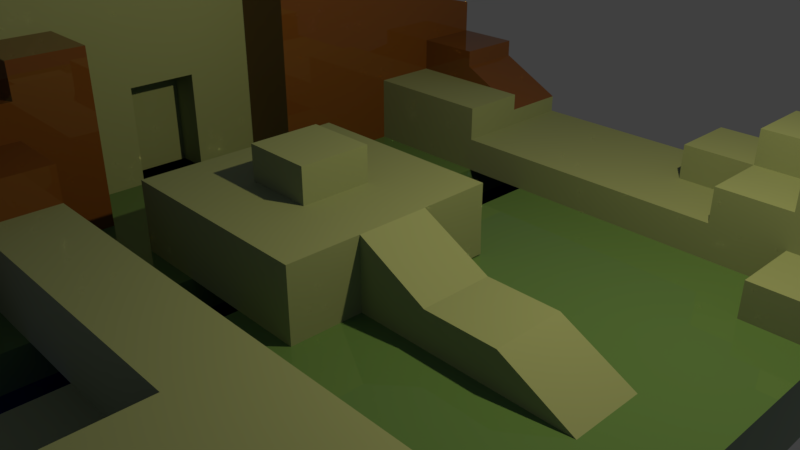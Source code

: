 # Source: execution-site2.blend  (saved by Blender 2.79.0; exported with 4.5.12 LTS)
import bpy
from mathutils import Matrix  # noqa: F401  (used for matrix-valued properties, if any)

bpy.ops.wm.read_factory_settings(use_empty=True)
scene = bpy.context.scene
scene.name = 'Scene'

# ---- collections
col_collection_1 = bpy.data.collections.new('Collection 1'); scene.collection.children.link(col_collection_1)
col_collection_4 = bpy.data.collections.new('Collection 4'); scene.collection.children.link(col_collection_4)

# ---- materials (node trees are filled in below, after node groups)
mat_material_003 = bpy.data.materials.new('Material.003')
mat_material_003.alpha_threshold = 0.0
mat_material_003.roughness = 0.5
mat_material_005 = bpy.data.materials.new('Material.005')
mat_material_005.alpha_threshold = 0.0
mat_material_005.roughness = 0.5
mat_material_002 = bpy.data.materials.new('Material.002')
mat_material_002.alpha_threshold = 0.0
mat_material_002.roughness = 0.5
mat_material_001 = bpy.data.materials.new('Material.001')
mat_material_001.alpha_threshold = 0.0
mat_material_001.roughness = 0.5

# ---- material node trees
mat_material_003.use_nodes = True; mat_material_003.node_tree.nodes.clear()
_N = mat_material_003.node_tree.nodes; _L = mat_material_003.node_tree.links
n0 = _N.new('ShaderNodeOutputMaterial'); n0.name = 'Material Output'; n0.location = (300, 300)
n1 = _N.new('ShaderNodeBsdfDiffuse'); n1.name = 'Diffuse BSDF'; n1.location = (36, 164)
n2 = _N.new('ShaderNodeBsdfPrincipled'); n2.name = 'Principled BSDF'; n2.location = (-205, 348)
n2.width = 150
n2.subsurface_method = 'BURLEY'
n2.inputs[0].default_value = (0.1012, 0.2079, 0.08608, 1.0)
n2.inputs[2].default_value = 0.0
n2.inputs[3].default_value = 1.45
n2.inputs[9].default_value = (1.0, 1.0, 1.0)
_L.new(n2.outputs[0], n0.inputs[0])
n0.is_active_output = True
mat_material_005.use_nodes = True; mat_material_005.node_tree.nodes.clear()
_N = mat_material_005.node_tree.nodes; _L = mat_material_005.node_tree.links
n0 = _N.new('ShaderNodeOutputMaterial'); n0.name = 'Material Output'; n0.location = (300, 300)
n1 = _N.new('ShaderNodeBsdfAnisotropic'); n1.name = 'Glossy BSDF'; n1.location = (10, 300)
n1.distribution = 'GGX'
n1.inputs[0].default_value = (0.05, 0.07247, 0.814, 1.0)
n1.inputs[1].default_value = 0.0
_L.new(n1.outputs[0], n0.inputs[0])
n0.is_active_output = True
mat_material_002.use_nodes = True; mat_material_002.node_tree.nodes.clear()
_N = mat_material_002.node_tree.nodes; _L = mat_material_002.node_tree.links
n0 = _N.new('ShaderNodeOutputMaterial'); n0.name = 'Material Output'; n0.location = (300, 300)
n1 = _N.new('ShaderNodeBsdfDiffuse'); n1.name = 'Diffuse BSDF'; n1.location = (36, 164)
n2 = _N.new('ShaderNodeBsdfPrincipled'); n2.name = 'Principled BSDF'; n2.location = (-205, 348)
n2.width = 150
n2.subsurface_method = 'BURLEY'
n2.inputs[0].default_value = (0.2536, 0.3191, 0.2088, 1.0)
n2.inputs[2].default_value = 0.75
n2.inputs[3].default_value = 1.45
n2.inputs[9].default_value = (1.0, 1.0, 1.0)
_L.new(n2.outputs[0], n0.inputs[0])
n0.is_active_output = True
mat_material_001.use_nodes = True; mat_material_001.node_tree.nodes.clear()
_N = mat_material_001.node_tree.nodes; _L = mat_material_001.node_tree.links
n0 = _N.new('ShaderNodeOutputMaterial'); n0.name = 'Material Output'; n0.location = (300, 300)
n1 = _N.new('ShaderNodeBsdfDiffuse'); n1.name = 'Diffuse BSDF'; n1.location = (36, 164)
n2 = _N.new('ShaderNodeBsdfPrincipled'); n2.name = 'Principled BSDF'; n2.location = (-205, 348)
n2.width = 150
n2.subsurface_method = 'BURLEY'
n2.inputs[0].default_value = (0.1473, 0.05541, 0.01374, 1.0)
n2.inputs[2].default_value = 0.0
n2.inputs[3].default_value = 1.45
n2.inputs[9].default_value = (1.0, 1.0, 1.0)
_L.new(n2.outputs[0], n0.inputs[0])
n0.is_active_output = True

# ---- world
world_world = bpy.data.worlds.new('World'); scene.world = world_world
world_world.color = (0.05088, 0.05088, 0.05088)
world_world.use_sun_shadow = False
world_world.sun_shadow_jitter_overblur = 0.0
world_world.cycles.sampling_method = 'MANUAL'

# ---- cameras
cam_camera = bpy.data.cameras.new('Camera')
cam_camera.clip_end = 100.0
cam_camera.lens = 35.0
cam_camera.sensor_width = 32.0
cam_camera.sensor_height = 18.0
cam_camera.ortho_scale = 7.314
cam_camera.dof.focus_distance = 0.0

# ---- lights
light_lamp = bpy.data.lights.new('Lamp', 'POINT')
light_lamp.color = (1.0, 0.812, 0.3343)
light_lamp.transmission_factor = 0.0
light_lamp.cutoff_distance = 30.0
light_lamp.energy = 852.0
light_lamp.shadow_buffer_clip_start = 1.001
light_lamp.shadow_soft_size = 0.1
light_lamp.shadow_maximum_resolution = 0.006
light_lamp.use_absolute_resolution = True

# ---- meshes
me_cube_001 = bpy.data.meshes.new('Cube.001')
me_cube_001.from_pydata([(-0.5, -0.5, -0.5), (-0.5, -0.5, 0.5), (-0.5, 0.5, -0.5), (-0.5, 0.5, 0.5), (0.5, -0.5, -0.5), (0.5, -0.5, 0.5), (0.5, 0.5, -0.5), (0.5, 0.5, 0.5)], [], [(0, 1, 3, 2), (2, 3, 7, 6), (6, 7, 5, 4), (4, 5, 1, 0), (2, 6, 4, 0), (7, 3, 1, 5)])
me_cube_001.materials.append(mat_material_003)
me_cube_001.use_remesh_preserve_volume = False
me_cube_001.use_remesh_preserve_attributes = False
me_cube_001.use_mirror_vertex_groups = False
me_cube_001.update()
me_cube_002 = bpy.data.meshes.new('Cube.002')
me_cube_002.from_pydata([(-0.5, -0.5, -0.5), (-0.5, -0.5, 0.5), (-0.5, 0.5, -0.5), (-0.5, 0.5, 0.5), (0.5, -0.5, -0.5), (0.5, -0.5, 0.5), (0.5, 0.5, -0.5), (0.5, 0.5, 0.5)], [], [(0, 1, 3, 2), (2, 3, 7, 6), (6, 7, 5, 4), (4, 5, 1, 0), (2, 6, 4, 0), (7, 3, 1, 5)])
me_cube_002.materials.append(mat_material_003)
me_cube_002.use_remesh_preserve_volume = False
me_cube_002.use_remesh_preserve_attributes = False
me_cube_002.use_mirror_vertex_groups = False
me_cube_002.update()
me_cube_003 = bpy.data.meshes.new('Cube.003')
me_cube_003.from_pydata([(-0.5, -0.5, -0.5), (-0.5, -0.5, 0.5), (-0.5, 0.5, -0.5), (-0.5, 0.5, 0.5), (0.5, -0.5, -0.5), (0.5, -0.5, 0.5), (0.5, 0.5, -0.5), (0.5, 0.5, 0.5)], [], [(0, 1, 3, 2), (2, 3, 7, 6), (6, 7, 5, 4), (4, 5, 1, 0), (2, 6, 4, 0), (7, 3, 1, 5)])
me_cube_003.materials.append(mat_material_003)
me_cube_003.use_remesh_preserve_volume = False
me_cube_003.use_remesh_preserve_attributes = False
me_cube_003.use_mirror_vertex_groups = False
me_cube_003.update()
me_cube_004 = bpy.data.meshes.new('Cube.004')
me_cube_004.from_pydata([(-0.5, -0.5, -0.5), (-0.5, -0.5, 0.5), (-0.5, 0.5, -0.5), (-0.5, 0.5, 0.5), (0.5, -0.5, -0.5), (0.5, -0.5, 0.5), (0.5, 0.5, -0.5), (0.5, 0.5, 0.5)], [], [(0, 1, 3, 2), (2, 3, 7, 6), (6, 7, 5, 4), (4, 5, 1, 0), (2, 6, 4, 0), (7, 3, 1, 5)])
me_cube_004.materials.append(mat_material_003)
me_cube_004.use_remesh_preserve_volume = False
me_cube_004.use_remesh_preserve_attributes = False
me_cube_004.use_mirror_vertex_groups = False
me_cube_004.update()
me_cube_005 = bpy.data.meshes.new('Cube.005')
me_cube_005.from_pydata([(-0.5, -0.5, -0.5), (-0.5, -0.5, 0.5), (-0.5, 0.5, -0.5), (-0.5, 0.5, 0.5), (0.5, -0.5, -0.5), (0.5, -0.5, 0.5), (0.5, 0.5, -0.5), (0.5, 0.5, 0.5)], [], [(0, 1, 3, 2), (2, 3, 7, 6), (6, 7, 5, 4), (4, 5, 1, 0), (2, 6, 4, 0), (7, 3, 1, 5)])
me_cube_005.materials.append(mat_material_003)
me_cube_005.use_remesh_preserve_volume = False
me_cube_005.use_remesh_preserve_attributes = False
me_cube_005.use_mirror_vertex_groups = False
me_cube_005.update()
me_cube_006 = bpy.data.meshes.new('Cube.006')
me_cube_006.from_pydata([(-0.5, -0.5, -0.5), (-0.5, -0.5, 0.5), (-0.5, 0.5, -0.5), (-0.5, 0.5, 0.5), (0.5, -0.5, -0.5), (0.5, -0.5, 0.5), (0.5, 0.5, -0.5), (0.5, 0.5, 0.5)], [], [(0, 1, 3, 2), (2, 3, 7, 6), (6, 7, 5, 4), (4, 5, 1, 0), (2, 6, 4, 0), (7, 3, 1, 5)])
me_cube_006.materials.append(mat_material_003)
me_cube_006.use_remesh_preserve_volume = False
me_cube_006.use_remesh_preserve_attributes = False
me_cube_006.use_mirror_vertex_groups = False
me_cube_006.update()
me_cube_008 = bpy.data.meshes.new('Cube.008')
me_cube_008.from_pydata([(-0.5, -0.5, -0.5), (-0.5, -0.5, 0.5), (-0.5, 0.5, -0.5), (-0.5, 0.5, 0.5), (0.5, -0.5, -0.5), (0.5, -0.5, 0.5), (0.5, 0.5, -0.5), (0.5, 0.5, 0.5)], [], [(0, 1, 3, 2), (2, 3, 7, 6), (6, 7, 5, 4), (4, 5, 1, 0), (2, 6, 4, 0), (7, 3, 1, 5)])
me_cube_008.materials.append(mat_material_003)
me_cube_008.use_remesh_preserve_volume = False
me_cube_008.use_remesh_preserve_attributes = False
me_cube_008.use_mirror_vertex_groups = False
me_cube_008.update()
me_cube_009 = bpy.data.meshes.new('Cube.009')
me_cube_009.from_pydata([(-0.5, -0.5, -0.5), (-0.5, -0.5, 0.5), (-0.5, 0.5, -0.5), (-0.5, 0.5, 0.5), (0.5, -0.5, -0.5), (0.5, -0.5, 0.5), (0.5, 0.5, -0.5), (0.5, 0.5, 0.5)], [], [(0, 1, 3, 2), (2, 3, 7, 6), (6, 7, 5, 4), (4, 5, 1, 0), (2, 6, 4, 0), (7, 3, 1, 5)])
me_cube_009.materials.append(mat_material_003)
me_cube_009.use_remesh_preserve_volume = False
me_cube_009.use_remesh_preserve_attributes = False
me_cube_009.use_mirror_vertex_groups = False
me_cube_009.update()
me_cube_010 = bpy.data.meshes.new('Cube.010')
me_cube_010.from_pydata([(-0.5, -0.5, -0.5), (-0.5, -0.5, 0.5), (-0.5, 0.5, -0.5), (-0.5, 0.5, 0.5), (0.5, -0.5, -0.5), (0.5, -0.5, 0.5), (0.5, 0.5, -0.5), (0.5, 0.5, 0.5)], [], [(0, 1, 3, 2), (2, 3, 7, 6), (6, 7, 5, 4), (4, 5, 1, 0), (2, 6, 4, 0), (7, 3, 1, 5)])
me_cube_010.materials.append(mat_material_003)
me_cube_010.use_remesh_preserve_volume = False
me_cube_010.use_remesh_preserve_attributes = False
me_cube_010.use_mirror_vertex_groups = False
me_cube_010.update()
me_cube_011 = bpy.data.meshes.new('Cube.011')
me_cube_011.from_pydata([(-0.5, -0.5, -0.5), (-0.5, -0.5, 0.5), (-0.5, 0.5, -0.5), (-0.5, 0.5, 0.5), (0.5, -0.5, -0.5), (0.5, -0.5, 0.5), (0.5, 0.5, -0.5), (0.5, 0.5, 0.5)], [], [(0, 1, 3, 2), (2, 3, 7, 6), (6, 7, 5, 4), (4, 5, 1, 0), (2, 6, 4, 0), (7, 3, 1, 5)])
me_cube_011.materials.append(mat_material_003)
me_cube_011.use_remesh_preserve_volume = False
me_cube_011.use_remesh_preserve_attributes = False
me_cube_011.use_mirror_vertex_groups = False
me_cube_011.update()
me_cube_021 = bpy.data.meshes.new('Cube.021')
me_cube_021.from_pydata([(-0.5, -0.5, -0.5), (-0.5, -0.5, 0.5), (-0.5, 0.5, -0.5), (-0.5, 0.5, 0.5), (0.5, -0.5, -0.5), (0.5, -0.5, 0.5), (0.5, 0.5, -0.5), (0.5, 0.5, 0.5)], [], [(0, 1, 3, 2), (2, 3, 7, 6), (6, 7, 5, 4), (4, 5, 1, 0), (2, 6, 4, 0), (7, 3, 1, 5)])
me_cube_021.materials.append(mat_material_003)
me_cube_021.use_remesh_preserve_volume = False
me_cube_021.use_remesh_preserve_attributes = False
me_cube_021.use_mirror_vertex_groups = False
me_cube_021.update()
me_cube_020 = bpy.data.meshes.new('Cube.020')
me_cube_020.from_pydata([(-0.5, -0.5, -0.5), (-0.5, -0.5, 0.5), (-0.5, 0.5, -0.5), (-0.5, 0.5, 0.5), (0.5, -0.5, -0.5), (0.5, -0.5, 0.5), (0.5, 0.5, -0.5), (0.5, 0.5, 0.5)], [], [(0, 1, 3, 2), (2, 3, 7, 6), (6, 7, 5, 4), (4, 5, 1, 0), (2, 6, 4, 0), (7, 3, 1, 5)])
me_cube_020.materials.append(mat_material_003)
me_cube_020.use_remesh_preserve_volume = False
me_cube_020.use_remesh_preserve_attributes = False
me_cube_020.use_mirror_vertex_groups = False
me_cube_020.update()
me_cube_019 = bpy.data.meshes.new('Cube.019')
me_cube_019.from_pydata([(-0.5, -0.5, -0.5), (-0.5, -0.5, 0.5), (-0.5, 0.5, -0.5), (-0.5, 0.5, 0.5), (0.5, -0.5, -0.5), (0.5, -0.5, 0.5), (0.5, 0.5, -0.5), (0.5, 0.5, 0.5)], [], [(0, 1, 3, 2), (2, 3, 7, 6), (6, 7, 5, 4), (4, 5, 1, 0), (2, 6, 4, 0), (7, 3, 1, 5)])
me_cube_019.materials.append(mat_material_003)
me_cube_019.use_remesh_preserve_volume = False
me_cube_019.use_remesh_preserve_attributes = False
me_cube_019.use_mirror_vertex_groups = False
me_cube_019.update()
me_cube_018 = bpy.data.meshes.new('Cube.018')
me_cube_018.from_pydata([(-0.5, -0.5, -0.5), (-0.5, -0.5, 0.5), (-0.5, 0.5, -0.5), (-0.5, 0.5, 0.5), (0.5, -0.5, -0.5), (0.5, -0.5, 0.5), (0.5, 0.5, -0.5), (0.5, 0.5, 0.5)], [], [(0, 1, 3, 2), (2, 3, 7, 6), (6, 7, 5, 4), (4, 5, 1, 0), (2, 6, 4, 0), (7, 3, 1, 5)])
me_cube_018.materials.append(mat_material_003)
me_cube_018.use_remesh_preserve_volume = False
me_cube_018.use_remesh_preserve_attributes = False
me_cube_018.use_mirror_vertex_groups = False
me_cube_018.update()
me_cube_017 = bpy.data.meshes.new('Cube.017')
me_cube_017.from_pydata([(-0.5, -0.5, -0.5), (-0.5, -0.5, 0.5), (-0.5, 0.5, -0.5), (-0.5, 0.5, 0.5), (0.5, -0.5, -0.5), (0.5, -0.5, 0.5), (0.5, 0.5, -0.5), (0.5, 0.5, 0.5)], [], [(0, 1, 3, 2), (2, 3, 7, 6), (6, 7, 5, 4), (4, 5, 1, 0), (2, 6, 4, 0), (7, 3, 1, 5)])
me_cube_017.materials.append(mat_material_003)
me_cube_017.use_remesh_preserve_volume = False
me_cube_017.use_remesh_preserve_attributes = False
me_cube_017.use_mirror_vertex_groups = False
me_cube_017.update()
me_cube_016 = bpy.data.meshes.new('Cube.016')
me_cube_016.from_pydata([(-0.5, -0.5, -0.5), (-0.5, -0.5, 0.5), (-0.5, 0.5, -0.5), (-0.5, 0.5, 0.5), (0.5, -0.5, -0.5), (0.5, -0.5, 0.5), (0.5, 0.5, -0.5), (0.5, 0.5, 0.5)], [], [(0, 1, 3, 2), (2, 3, 7, 6), (6, 7, 5, 4), (4, 5, 1, 0), (2, 6, 4, 0), (7, 3, 1, 5)])
me_cube_016.materials.append(mat_material_003)
me_cube_016.use_remesh_preserve_volume = False
me_cube_016.use_remesh_preserve_attributes = False
me_cube_016.use_mirror_vertex_groups = False
me_cube_016.update()
me_cube_015 = bpy.data.meshes.new('Cube.015')
me_cube_015.from_pydata([(-0.5, -0.5, -0.5), (-0.5, -0.5, 0.5), (-0.5, 0.5, -0.5), (-0.5, 0.5, 0.5), (0.5, -0.5, -0.5), (0.5, -0.5, 0.5), (0.5, 0.5, -0.5), (0.5, 0.5, 0.5)], [], [(0, 1, 3, 2), (2, 3, 7, 6), (6, 7, 5, 4), (4, 5, 1, 0), (2, 6, 4, 0), (7, 3, 1, 5)])
me_cube_015.materials.append(mat_material_003)
me_cube_015.use_remesh_preserve_volume = False
me_cube_015.use_remesh_preserve_attributes = False
me_cube_015.use_mirror_vertex_groups = False
me_cube_015.update()
me_cube_014 = bpy.data.meshes.new('Cube.014')
me_cube_014.from_pydata([(-0.5, -0.5, -0.5), (-0.5, -0.5, 0.5), (-0.5, 0.5, -0.5), (-0.5, 0.5, 0.5), (0.5, -0.5, -0.5), (0.5, -0.5, 0.5), (0.5, 0.5, -0.5), (0.5, 0.5, 0.5)], [], [(0, 1, 3, 2), (2, 3, 7, 6), (6, 7, 5, 4), (4, 5, 1, 0), (2, 6, 4, 0), (7, 3, 1, 5)])
me_cube_014.materials.append(mat_material_003)
me_cube_014.use_remesh_preserve_volume = False
me_cube_014.use_remesh_preserve_attributes = False
me_cube_014.use_mirror_vertex_groups = False
me_cube_014.update()
me_cube_013 = bpy.data.meshes.new('Cube.013')
me_cube_013.from_pydata([(-0.5, -0.5, -0.5), (-0.5, -0.5, 0.5), (-0.5, 0.5, -0.5), (-0.5, 0.5, 0.5), (0.5, -0.5, -0.5), (0.5, -0.5, 0.5), (0.5, 0.5, -0.5), (0.5, 0.5, 0.5)], [], [(0, 1, 3, 2), (2, 3, 7, 6), (6, 7, 5, 4), (4, 5, 1, 0), (2, 6, 4, 0), (7, 3, 1, 5)])
me_cube_013.materials.append(mat_material_003)
me_cube_013.use_remesh_preserve_volume = False
me_cube_013.use_remesh_preserve_attributes = False
me_cube_013.use_mirror_vertex_groups = False
me_cube_013.update()
me_cube_012 = bpy.data.meshes.new('Cube.012')
me_cube_012.from_pydata([(-0.5, -0.5, -0.5), (-0.5, -0.5, 0.5), (-0.5, 0.5, -0.5), (-0.5, 0.5, 0.5), (0.5, -0.5, -0.5), (0.5, -0.5, 0.5), (0.5, 0.5, -0.5), (0.5, 0.5, 0.5), (-1.5, 0.5, -0.5), (-1.5, -0.5, -0.5), (-0.5, -0.5, 0.0), (-0.5, 0.5, 0.0), (-1.5, -0.5, 0.0), (-1.5, 0.5, 0.0), (-0.5, 9.5, -0.5), (-0.5, 9.5, 0.0), (-1.5, 9.5, -0.5), (-1.5, 9.5, 0.0), (-0.5, 1.5, 0.0), (-0.5, 2.5, 0.0), (-0.5, 3.5, 0.0), (-0.5, 4.5, 0.0), (-0.5, 5.5, 0.0), (-0.5, 6.5, 0.0), (-0.5, 7.5, 0.0), (-0.5, 8.5, 0.0), (-1.5, 8.5, 0.0), (-1.5, 7.5, 0.0), (-1.5, 6.5, 0.0), (-1.5, 5.5, 0.0), (-1.5, 4.5, 0.0), (-1.5, 3.5, 0.0), (-1.5, 2.5, 0.0), (-1.5, 1.5, 0.0), (-1.5, 1.5, -0.5), (-1.5, 2.5, -0.5), (-1.5, 3.5, -0.5), (-1.5, 4.5, -0.5), (-1.5, 5.5, -0.5), (-1.5, 6.5, -0.5), (-1.5, 7.5, -0.5), (-1.5, 8.5, -0.5), (-0.5, 8.5, -0.5), (-0.5, 7.5, -0.5), (-0.5, 6.5, -0.5), (-0.5, 5.5, -0.5), (-0.5, 4.5, -0.5), (-0.5, 3.5, -0.5), (-0.5, 2.5, -0.5), (-0.5, 1.5, -0.5)], [], [(1, 3, 11, 10), (2, 3, 7, 6), (6, 7, 5, 4), (4, 5, 1, 0), (2, 6, 4, 0), (7, 3, 1, 5), (2, 0, 9, 8), (10, 11, 13, 12), (26, 25, 15, 17), (0, 10, 12, 9), (15, 14, 16, 17), (42, 41, 16, 14), (25, 42, 14, 15), (41, 26, 17, 16), (8, 13, 33, 34), (34, 33, 32, 35), (35, 32, 31, 36), (36, 31, 30, 37), (37, 30, 29, 38), (38, 29, 28, 39), (39, 28, 27, 40), (40, 27, 26, 41), (11, 2, 49, 18), (18, 49, 48, 19), (19, 48, 47, 20), (20, 47, 46, 21), (21, 46, 45, 22), (22, 45, 44, 23), (23, 44, 43, 24), (24, 43, 42, 25), (2, 8, 34, 49), (49, 34, 35, 48), (48, 35, 36, 47), (47, 36, 37, 46), (46, 37, 38, 45), (45, 38, 39, 44), (44, 39, 40, 43), (43, 40, 41, 42), (13, 11, 18, 33), (33, 18, 19, 32), (32, 19, 20, 31), (31, 20, 21, 30), (30, 21, 22, 29), (29, 22, 23, 28), (28, 23, 24, 27), (27, 24, 25, 26)])
me_cube_012.polygons.foreach_set('material_index', [0, 1, 1, 1, 1, 1, 0, 0, 0, 0, 0, 0, 0, 0, 0, 0, 0, 0, 0, 0, 0, 0, 0, 0, 0, 0, 0, 0, 0, 0, 0, 0, 0, 0, 0, 0, 0, 0, 0, 0, 0, 0, 0, 0, 0, 0])
me_cube_012.materials.append(mat_material_005)
me_cube_012.materials.append(mat_material_002)
me_cube_012.use_remesh_preserve_volume = False
me_cube_012.use_remesh_preserve_attributes = False
me_cube_012.use_mirror_vertex_groups = False
me_cube_012.update()
me_cube_031 = bpy.data.meshes.new('Cube.031')
me_cube_031.from_pydata([(-0.5, -0.5, -0.5), (-0.5, -0.5, 0.5), (-0.5, 0.5, -0.5), (-0.5, 0.5, 0.5), (0.5, -0.5, -0.5), (0.5, -0.5, 0.5), (0.5, 0.5, -0.5), (0.5, 0.5, 0.5)], [], [(0, 1, 3, 2), (2, 3, 7, 6), (6, 7, 5, 4), (4, 5, 1, 0), (2, 6, 4, 0), (7, 3, 1, 5)])
me_cube_031.materials.append(mat_material_003)
me_cube_031.use_remesh_preserve_volume = False
me_cube_031.use_remesh_preserve_attributes = False
me_cube_031.use_mirror_vertex_groups = False
me_cube_031.update()
me_cube_030 = bpy.data.meshes.new('Cube.030')
me_cube_030.from_pydata([(-0.5, -0.5, -0.5), (-0.5, -0.5, 0.5), (-0.5, 0.5, -0.5), (-0.5, 0.5, 0.5), (0.5, -0.5, -0.5), (0.5, -0.5, 0.5), (0.5, 0.5, -0.5), (0.5, 0.5, 0.5)], [], [(0, 1, 3, 2), (2, 3, 7, 6), (6, 7, 5, 4), (4, 5, 1, 0), (2, 6, 4, 0), (7, 3, 1, 5)])
me_cube_030.materials.append(mat_material_003)
me_cube_030.use_remesh_preserve_volume = False
me_cube_030.use_remesh_preserve_attributes = False
me_cube_030.use_mirror_vertex_groups = False
me_cube_030.update()
me_cube_029 = bpy.data.meshes.new('Cube.029')
me_cube_029.from_pydata([(-0.5, -0.5, -0.5), (-0.5, -0.5, 0.5), (-0.5, 0.5, -0.5), (-0.5, 0.5, 0.5), (0.5, -0.5, -0.5), (0.5, -0.5, 0.5), (0.5, 0.5, -0.5), (0.5, 0.5, 0.5)], [], [(0, 1, 3, 2), (2, 3, 7, 6), (6, 7, 5, 4), (4, 5, 1, 0), (2, 6, 4, 0), (7, 3, 1, 5)])
me_cube_029.materials.append(mat_material_003)
me_cube_029.use_remesh_preserve_volume = False
me_cube_029.use_remesh_preserve_attributes = False
me_cube_029.use_mirror_vertex_groups = False
me_cube_029.update()
me_cube_028 = bpy.data.meshes.new('Cube.028')
me_cube_028.from_pydata([(-0.5, -0.5, -0.5), (-0.5, -0.5, 0.5), (-0.5, 0.5, -0.5), (-0.5, 0.5, 0.5), (0.5, -0.5, -0.5), (0.5, -0.5, 0.5), (0.5, 0.5, -0.5), (0.5, 0.5, 0.5)], [], [(0, 1, 3, 2), (2, 3, 7, 6), (6, 7, 5, 4), (4, 5, 1, 0), (2, 6, 4, 0), (7, 3, 1, 5)])
me_cube_028.materials.append(mat_material_003)
me_cube_028.use_remesh_preserve_volume = False
me_cube_028.use_remesh_preserve_attributes = False
me_cube_028.use_mirror_vertex_groups = False
me_cube_028.update()
me_cube_027 = bpy.data.meshes.new('Cube.027')
me_cube_027.from_pydata([(-0.5, -0.5, -0.5), (-0.5, -0.5, 0.5), (-0.5, 0.5, -0.5), (-0.5, 0.5, 0.5), (0.5, -0.5, -0.5), (0.5, -0.5, 0.5), (0.5, 0.5, -0.5), (0.5, 0.5, 0.5)], [], [(0, 1, 3, 2), (2, 3, 7, 6), (6, 7, 5, 4), (4, 5, 1, 0), (2, 6, 4, 0), (7, 3, 1, 5)])
me_cube_027.materials.append(mat_material_003)
me_cube_027.use_remesh_preserve_volume = False
me_cube_027.use_remesh_preserve_attributes = False
me_cube_027.use_mirror_vertex_groups = False
me_cube_027.update()
me_cube_026 = bpy.data.meshes.new('Cube.026')
me_cube_026.from_pydata([(-0.5, -0.5, -0.5), (-0.5, -0.5, 0.5), (-0.5, 0.5, -0.5), (-0.5, 0.5, 0.5), (0.5, -0.5, -0.5), (0.5, -0.5, 0.5), (0.5, 0.5, -0.5), (0.5, 0.5, 0.5)], [], [(0, 1, 3, 2), (2, 3, 7, 6), (6, 7, 5, 4), (4, 5, 1, 0), (2, 6, 4, 0), (7, 3, 1, 5)])
me_cube_026.materials.append(mat_material_003)
me_cube_026.use_remesh_preserve_volume = False
me_cube_026.use_remesh_preserve_attributes = False
me_cube_026.use_mirror_vertex_groups = False
me_cube_026.update()
me_cube_025 = bpy.data.meshes.new('Cube.025')
me_cube_025.from_pydata([(-0.5, -0.5, -0.5), (-0.5, -0.5, 0.5), (-0.5, 0.5, -0.5), (-0.5, 0.5, 0.5), (0.5, -0.5, -0.5), (0.5, -0.5, 0.5), (0.5, 0.5, -0.5), (0.5, 0.5, 0.5)], [], [(0, 1, 3, 2), (2, 3, 7, 6), (6, 7, 5, 4), (4, 5, 1, 0), (2, 6, 4, 0), (7, 3, 1, 5)])
me_cube_025.materials.append(mat_material_003)
me_cube_025.use_remesh_preserve_volume = False
me_cube_025.use_remesh_preserve_attributes = False
me_cube_025.use_mirror_vertex_groups = False
me_cube_025.update()
me_cube_024 = bpy.data.meshes.new('Cube.024')
me_cube_024.from_pydata([(-0.5, -0.5, -0.5), (-0.5, -0.5, 0.5), (-0.5, 0.5, -0.5), (-0.5, 0.5, 0.5), (0.5, -0.5, -0.5), (0.5, -0.5, 0.5), (0.5, 0.5, -0.5), (0.5, 0.5, 0.5)], [], [(0, 1, 3, 2), (2, 3, 7, 6), (6, 7, 5, 4), (4, 5, 1, 0), (2, 6, 4, 0), (7, 3, 1, 5)])
me_cube_024.materials.append(mat_material_003)
me_cube_024.use_remesh_preserve_volume = False
me_cube_024.use_remesh_preserve_attributes = False
me_cube_024.use_mirror_vertex_groups = False
me_cube_024.update()
me_cube_023 = bpy.data.meshes.new('Cube.023')
me_cube_023.from_pydata([(-0.5, -0.5, -0.5), (-0.5, -0.5, 0.5), (-0.5, 0.5, -0.5), (-0.5, 0.5, 0.5), (0.5, -0.5, -0.5), (0.5, -0.5, 0.5), (0.5, 0.5, -0.5), (0.5, 0.5, 0.5)], [], [(0, 1, 3, 2), (2, 3, 7, 6), (6, 7, 5, 4), (4, 5, 1, 0), (2, 6, 4, 0), (7, 3, 1, 5)])
me_cube_023.materials.append(mat_material_003)
me_cube_023.use_remesh_preserve_volume = False
me_cube_023.use_remesh_preserve_attributes = False
me_cube_023.use_mirror_vertex_groups = False
me_cube_023.update()
me_cube_022 = bpy.data.meshes.new('Cube.022')
me_cube_022.from_pydata([(-0.5, -0.5, -0.5), (-0.5, -0.5, 0.5), (-0.5, 0.5, -0.5), (-0.5, 0.5, 0.5), (0.5, -0.5, -0.5), (0.5, -0.5, 0.5), (0.5, 0.5, -0.5), (0.5, 0.5, 0.5)], [], [(0, 1, 3, 2), (2, 3, 7, 6), (6, 7, 5, 4), (4, 5, 1, 0), (2, 6, 4, 0), (7, 3, 1, 5)])
me_cube_022.materials.append(mat_material_003)
me_cube_022.use_remesh_preserve_volume = False
me_cube_022.use_remesh_preserve_attributes = False
me_cube_022.use_mirror_vertex_groups = False
me_cube_022.update()
me_cube_041 = bpy.data.meshes.new('Cube.041')
me_cube_041.from_pydata([(-0.5, -0.5, -0.5), (-0.5, -0.5, 0.5), (-0.5, 0.5, -0.5), (-0.5, 0.5, 0.5), (0.5, -0.5, -0.5), (0.5, -0.5, 0.5), (0.5, 0.5, -0.5), (0.5, 0.5, 0.5)], [], [(0, 1, 3, 2), (2, 3, 7, 6), (6, 7, 5, 4), (4, 5, 1, 0), (2, 6, 4, 0), (7, 3, 1, 5)])
me_cube_041.materials.append(mat_material_003)
me_cube_041.use_remesh_preserve_volume = False
me_cube_041.use_remesh_preserve_attributes = False
me_cube_041.use_mirror_vertex_groups = False
me_cube_041.update()
me_cube_040 = bpy.data.meshes.new('Cube.040')
me_cube_040.from_pydata([(-0.5, -0.5, -0.5), (-0.5, -0.5, 0.5), (-0.5, 0.5, -0.5), (-0.5, 0.5, 0.5), (0.5, -0.5, -0.5), (0.5, -0.5, 0.5), (0.5, 0.5, -0.5), (0.5, 0.5, 0.5)], [], [(0, 1, 3, 2), (2, 3, 7, 6), (6, 7, 5, 4), (4, 5, 1, 0), (2, 6, 4, 0), (7, 3, 1, 5)])
me_cube_040.materials.append(mat_material_003)
me_cube_040.use_remesh_preserve_volume = False
me_cube_040.use_remesh_preserve_attributes = False
me_cube_040.use_mirror_vertex_groups = False
me_cube_040.update()
me_cube_039 = bpy.data.meshes.new('Cube.039')
me_cube_039.from_pydata([(-0.5, -0.5, -0.5), (-0.5, -0.5, 0.5), (-0.5, 0.5, -0.5), (-0.5, 0.5, 0.5), (0.5, -0.5, -0.5), (0.5, -0.5, 0.5), (0.5, 0.5, -0.5), (0.5, 0.5, 0.5)], [], [(0, 1, 3, 2), (2, 3, 7, 6), (6, 7, 5, 4), (4, 5, 1, 0), (2, 6, 4, 0), (7, 3, 1, 5)])
me_cube_039.materials.append(mat_material_003)
me_cube_039.use_remesh_preserve_volume = False
me_cube_039.use_remesh_preserve_attributes = False
me_cube_039.use_mirror_vertex_groups = False
me_cube_039.update()
me_cube_038 = bpy.data.meshes.new('Cube.038')
me_cube_038.from_pydata([(-0.5, -0.5, -0.5), (-0.5, -0.5, 0.5), (-0.5, 0.5, -0.5), (-0.5, 0.5, 0.5), (0.5, -0.5, -0.5), (0.5, -0.5, 0.5), (0.5, 0.5, -0.5), (0.5, 0.5, 0.5)], [], [(0, 1, 3, 2), (2, 3, 7, 6), (6, 7, 5, 4), (4, 5, 1, 0), (2, 6, 4, 0), (7, 3, 1, 5)])
me_cube_038.materials.append(mat_material_003)
me_cube_038.use_remesh_preserve_volume = False
me_cube_038.use_remesh_preserve_attributes = False
me_cube_038.use_mirror_vertex_groups = False
me_cube_038.update()
me_cube_037 = bpy.data.meshes.new('Cube.037')
me_cube_037.from_pydata([(-0.5, -0.5, -0.5), (-0.5, -0.5, 0.5), (-0.5, 0.5, -0.5), (-0.5, 0.5, 0.5), (0.5, -0.5, -0.5), (0.5, -0.5, 0.5), (0.5, 0.5, -0.5), (0.5, 0.5, 0.5)], [], [(0, 1, 3, 2), (2, 3, 7, 6), (6, 7, 5, 4), (4, 5, 1, 0), (2, 6, 4, 0), (7, 3, 1, 5)])
me_cube_037.materials.append(mat_material_003)
me_cube_037.use_remesh_preserve_volume = False
me_cube_037.use_remesh_preserve_attributes = False
me_cube_037.use_mirror_vertex_groups = False
me_cube_037.update()
me_cube_036 = bpy.data.meshes.new('Cube.036')
me_cube_036.from_pydata([(-0.5, -0.5, -0.5), (-0.5, -0.5, 0.5), (-0.5, 0.5, -0.5), (-0.5, 0.5, 0.5), (0.5, -0.5, -0.5), (0.5, -0.5, 0.5), (0.5, 0.5, -0.5), (0.5, 0.5, 0.5)], [], [(0, 1, 3, 2), (2, 3, 7, 6), (6, 7, 5, 4), (4, 5, 1, 0), (2, 6, 4, 0), (7, 3, 1, 5)])
me_cube_036.materials.append(mat_material_003)
me_cube_036.use_remesh_preserve_volume = False
me_cube_036.use_remesh_preserve_attributes = False
me_cube_036.use_mirror_vertex_groups = False
me_cube_036.update()
me_cube_035 = bpy.data.meshes.new('Cube.035')
me_cube_035.from_pydata([(-0.5, -0.5, -0.5), (-0.5, -0.5, 0.5), (-0.5, 0.5, -0.5), (-0.5, 0.5, 0.5), (0.5, -0.5, -0.5), (0.5, -0.5, 0.5), (0.5, 0.5, -0.5), (0.5, 0.5, 0.5)], [], [(0, 1, 3, 2), (2, 3, 7, 6), (6, 7, 5, 4), (4, 5, 1, 0), (2, 6, 4, 0), (7, 3, 1, 5)])
me_cube_035.materials.append(mat_material_003)
me_cube_035.use_remesh_preserve_volume = False
me_cube_035.use_remesh_preserve_attributes = False
me_cube_035.use_mirror_vertex_groups = False
me_cube_035.update()
me_cube_034 = bpy.data.meshes.new('Cube.034')
me_cube_034.from_pydata([(-0.5, -0.5, -0.5), (-0.5, -0.5, 0.5), (-0.5, 0.5, -0.5), (-0.5, 0.5, 0.5), (0.5, -0.5, -0.5), (0.5, -0.5, 0.5), (0.5, 0.5, -0.5), (0.5, 0.5, 0.5)], [], [(0, 1, 3, 2), (2, 3, 7, 6), (6, 7, 5, 4), (4, 5, 1, 0), (2, 6, 4, 0), (7, 3, 1, 5)])
me_cube_034.materials.append(mat_material_003)
me_cube_034.use_remesh_preserve_volume = False
me_cube_034.use_remesh_preserve_attributes = False
me_cube_034.use_mirror_vertex_groups = False
me_cube_034.update()
me_cube_033 = bpy.data.meshes.new('Cube.033')
me_cube_033.from_pydata([(-0.5, -0.5, -0.5), (-0.5, -0.5, 0.5), (-0.5, 0.5, -0.5), (-0.5, 0.5, 0.5), (0.5, -0.5, -0.5), (0.5, -0.5, 0.5), (0.5, 0.5, -0.5), (0.5, 0.5, 0.5)], [], [(0, 1, 3, 2), (2, 3, 7, 6), (6, 7, 5, 4), (4, 5, 1, 0), (2, 6, 4, 0), (7, 3, 1, 5)])
me_cube_033.materials.append(mat_material_003)
me_cube_033.use_remesh_preserve_volume = False
me_cube_033.use_remesh_preserve_attributes = False
me_cube_033.use_mirror_vertex_groups = False
me_cube_033.update()
me_cube_032 = bpy.data.meshes.new('Cube.032')
me_cube_032.from_pydata([(-0.5, -0.5, -0.5), (-0.5, -0.5, 0.5), (-0.5, 0.5, -0.5), (-0.5, 0.5, 0.5), (0.5, -0.5, -0.5), (0.5, -0.5, 0.5), (0.5, 0.5, -0.5), (0.5, 0.5, 0.5)], [], [(0, 1, 3, 2), (2, 3, 7, 6), (6, 7, 5, 4), (4, 5, 1, 0), (2, 6, 4, 0), (7, 3, 1, 5)])
me_cube_032.materials.append(mat_material_003)
me_cube_032.use_remesh_preserve_volume = False
me_cube_032.use_remesh_preserve_attributes = False
me_cube_032.use_mirror_vertex_groups = False
me_cube_032.update()
me_cube_051 = bpy.data.meshes.new('Cube.051')
me_cube_051.from_pydata([(-0.5, -0.5, -0.5), (-0.5, -0.5, 0.5), (-0.5, 0.5, -0.5), (-0.5, 0.5, 0.5), (0.5, -0.5, -0.5), (0.5, -0.5, 0.5), (0.5, 0.5, -0.5), (0.5, 0.5, 0.5), (-0.5, -0.5, 1.0), (-0.5, 0.5, 1.0), (-1.5, -0.5, 0.5), (-1.497, 0.5135, 0.5067), (-1.5, -0.5, 1.0), (-1.5, 0.5, 1.0), (-2.5, -0.5, 0.5), (-2.497, 0.5135, 0.5067), (-2.5, -0.5, 1.0), (-2.5, 0.5, 1.0), (-2.5, -0.5, 1.5), (-2.5, 0.5, 1.5), (-3.5, -0.4993, 0.4986), (-3.497, 0.5142, 0.5053), (-3.5, -0.4993, 1.499), (-3.5, 0.5007, 1.499), (-2.496, 1.5, 1.014), (-2.493, 1.513, 0.5203), (-2.496, 1.5, 1.514), (-3.496, 1.501, 1.512), (-3.493, 1.514, 0.5189), (-2.501, -1.5, 0.5), (-2.501, -1.5, 1.0), (-2.501, -1.5, 1.5), (-3.501, -1.499, 0.4986), (-3.501, -1.499, 1.499), (-4.5, -0.4972, 0.4972), (-4.497, 0.5163, 0.504), (-4.5, -0.4972, 1.497), (-4.5, 0.5028, 1.497), (-4.496, 1.503, 1.511), (-4.493, 1.516, 0.5176), (-4.501, -1.497, 0.4972), (-4.501, -1.497, 1.497), (-5.5, -0.4952, 0.4959), (-5.497, 0.5183, 0.5026), (-5.5, -0.4952, 1.496), (-5.5, 0.5048, 1.496), (-5.496, 1.505, 1.509), (-5.493, 1.518, 0.5162), (-5.501, -1.495, 0.4959), (-5.501, -1.495, 1.496), (-3.501, -0.4993, 1.999), (-3.501, 0.5007, 1.999), (-4.501, -0.4972, 1.997), (-4.501, 0.5028, 1.997)], [], [(0, 1, 3, 2), (2, 3, 7, 6), (6, 7, 5, 4), (4, 5, 1, 0), (2, 6, 4, 0), (3, 1, 10, 11), (7, 9, 8, 5), (1, 5, 8), (7, 3, 9), (10, 12, 16, 14), (1, 8, 12, 10), (9, 3, 11, 13), (8, 9, 13, 12), (17, 15, 25, 24), (11, 10, 14, 15), (13, 11, 15, 17), (32, 33, 41, 40), (12, 13, 19, 18), (16, 12, 18), (13, 17, 19), (15, 14, 20, 21), (18, 19, 23, 22), (21, 20, 34, 35), (24, 25, 28, 27, 26), (33, 22, 36, 41), (19, 17, 24, 26), (15, 21, 28, 25), (23, 19, 26, 27), (30, 31, 33, 32, 29), (18, 22, 33, 31), (16, 18, 31, 30), (20, 14, 29, 32), (14, 16, 30, 29), (37, 38, 46, 45), (40, 41, 49, 48), (41, 36, 44, 49), (28, 21, 35, 39), (20, 32, 40, 34), (23, 37, 53, 51), (27, 28, 39, 38), (23, 27, 38, 37), (42, 44, 45, 43), (44, 42, 48, 49), (43, 45, 46, 47), (36, 37, 45, 44), (34, 40, 48, 42), (39, 35, 43, 47), (38, 39, 47, 46), (35, 34, 42, 43), (50, 51, 53, 52), (37, 36, 52, 53), (36, 22, 50, 52), (22, 23, 51, 50)])
me_cube_051.materials.append(mat_material_002)
me_cube_051.use_remesh_preserve_volume = False
me_cube_051.use_remesh_preserve_attributes = False
me_cube_051.use_mirror_vertex_groups = False
me_cube_051.update()
me_cube_050 = bpy.data.meshes.new('Cube.050')
me_cube_050.from_pydata([(-0.5, -0.5, -0.5), (-0.5, -0.5, 0.5), (-0.5, 0.5, -0.5), (-0.5, 0.5, 0.5), (0.5, -0.5, -0.5), (0.5, -0.5, 0.5), (0.5, 0.5, -0.5), (0.5, 0.5, 0.5)], [], [(0, 1, 3, 2), (2, 3, 7, 6), (6, 7, 5, 4), (4, 5, 1, 0), (2, 6, 4, 0), (7, 3, 1, 5)])
me_cube_050.materials.append(mat_material_003)
me_cube_050.use_remesh_preserve_volume = False
me_cube_050.use_remesh_preserve_attributes = False
me_cube_050.use_mirror_vertex_groups = False
me_cube_050.update()
me_cube_049 = bpy.data.meshes.new('Cube.049')
me_cube_049.from_pydata([(-0.5, -0.5, -0.5), (-0.5, -0.5, 0.5), (-0.5, 0.5, -0.5), (-0.5, 0.5, 0.5), (0.5, -0.5, -0.5), (0.5, -0.5, 0.5), (0.5, 0.5, -0.5), (0.5, 0.5, 0.5)], [], [(0, 1, 3, 2), (2, 3, 7, 6), (6, 7, 5, 4), (4, 5, 1, 0), (2, 6, 4, 0), (7, 3, 1, 5)])
me_cube_049.materials.append(mat_material_003)
me_cube_049.use_remesh_preserve_volume = False
me_cube_049.use_remesh_preserve_attributes = False
me_cube_049.use_mirror_vertex_groups = False
me_cube_049.update()
me_cube_048 = bpy.data.meshes.new('Cube.048')
me_cube_048.from_pydata([(-0.5, -0.5, -0.5), (-0.5, -0.5, 0.5), (-0.5, 0.5, -0.5), (-0.5, 0.5, 0.5), (0.5, -0.5, -0.5), (0.5, -0.5, 0.5), (0.5, 0.5, -0.5), (0.5, 0.5, 0.5)], [], [(0, 1, 3, 2), (2, 3, 7, 6), (6, 7, 5, 4), (4, 5, 1, 0), (2, 6, 4, 0), (7, 3, 1, 5)])
me_cube_048.materials.append(mat_material_003)
me_cube_048.use_remesh_preserve_volume = False
me_cube_048.use_remesh_preserve_attributes = False
me_cube_048.use_mirror_vertex_groups = False
me_cube_048.update()
me_cube_047 = bpy.data.meshes.new('Cube.047')
me_cube_047.from_pydata([(-0.5, -0.5, -0.5), (-0.5, -0.5, 0.5), (-0.5, 0.5, -0.5), (-0.5, 0.5, 0.5), (0.5, -0.5, -0.5), (0.5, -0.5, 0.5), (0.5, 0.5, -0.5), (0.5, 0.5, 0.5)], [], [(0, 1, 3, 2), (2, 3, 7, 6), (6, 7, 5, 4), (4, 5, 1, 0), (2, 6, 4, 0), (7, 3, 1, 5)])
me_cube_047.materials.append(mat_material_003)
me_cube_047.use_remesh_preserve_volume = False
me_cube_047.use_remesh_preserve_attributes = False
me_cube_047.use_mirror_vertex_groups = False
me_cube_047.update()
me_cube_046 = bpy.data.meshes.new('Cube.046')
me_cube_046.from_pydata([(-0.5, -0.5, -0.5), (-0.5, -0.5, 0.5), (-0.5, 0.5, -0.5), (-0.5, 0.5, 0.5), (0.5, -0.5, -0.5), (0.5, -0.5, 0.5), (0.5, 0.5, -0.5), (0.5, 0.5, 0.5)], [], [(0, 1, 3, 2), (2, 3, 7, 6), (6, 7, 5, 4), (4, 5, 1, 0), (2, 6, 4, 0), (7, 3, 1, 5)])
me_cube_046.materials.append(mat_material_003)
me_cube_046.use_remesh_preserve_volume = False
me_cube_046.use_remesh_preserve_attributes = False
me_cube_046.use_mirror_vertex_groups = False
me_cube_046.update()
me_cube_045 = bpy.data.meshes.new('Cube.045')
me_cube_045.from_pydata([(-0.5, -0.5, -0.5), (-0.5, -0.5, 0.5), (-0.5, 0.5, -0.5), (-0.5, 0.5, 0.5), (0.5, -0.5, -0.5), (0.5, -0.5, 0.5), (0.5, 0.5, -0.5), (0.5, 0.5, 0.5)], [], [(0, 1, 3, 2), (2, 3, 7, 6), (6, 7, 5, 4), (4, 5, 1, 0), (2, 6, 4, 0), (7, 3, 1, 5)])
me_cube_045.materials.append(mat_material_003)
me_cube_045.use_remesh_preserve_volume = False
me_cube_045.use_remesh_preserve_attributes = False
me_cube_045.use_mirror_vertex_groups = False
me_cube_045.update()
me_cube_044 = bpy.data.meshes.new('Cube.044')
me_cube_044.from_pydata([(-0.5, -0.5, -0.5), (-0.5, -0.5, 0.5), (-0.5, 0.5, -0.5), (-0.5, 0.5, 0.5), (0.5, -0.5, -0.5), (0.5, -0.5, 0.5), (0.5, 0.5, -0.5), (0.5, 0.5, 0.5)], [], [(0, 1, 3, 2), (2, 3, 7, 6), (6, 7, 5, 4), (4, 5, 1, 0), (2, 6, 4, 0), (7, 3, 1, 5)])
me_cube_044.materials.append(mat_material_003)
me_cube_044.use_remesh_preserve_volume = False
me_cube_044.use_remesh_preserve_attributes = False
me_cube_044.use_mirror_vertex_groups = False
me_cube_044.update()
me_cube_043 = bpy.data.meshes.new('Cube.043')
me_cube_043.from_pydata([(-0.5, -0.5, -0.5), (-0.5, -0.5, 0.5), (-0.5, 0.5, -0.5), (-0.5, 0.5, 0.5), (0.5, -0.5, -0.5), (0.5, -0.5, 0.5), (0.5, 0.5, -0.5), (0.5, 0.5, 0.5), (-0.5, -0.5, 1.5), (-0.5, 0.5, 1.5), (0.5, 0.5, 1.5), (0.5, -0.5, 1.5), (-1.5, -0.5, 0.5), (-1.5, 0.5, 0.5), (-1.5, -0.5, 1.5), (-1.5, 0.5, 1.5), (-2.5, -0.5, 0.5), (-2.5, 0.5, 0.5), (-2.5, -0.5, 1.5), (-2.5, 0.5, 1.5), (-0.5, -1.5, 0.5), (-0.5, -1.5, 1.5), (-1.5, -1.5, 0.5), (-1.5, -1.5, 1.5), (-3.5, -0.5, 0.5), (-3.5, 0.5, 0.5), (-3.5, -0.5, 1.5), (-3.5, 0.5, 1.5), (-5.5, -0.5, 0.5), (-5.5, 0.5, 0.5), (-5.5, -0.5, 1.5), (-5.5, 0.5, 1.5), (-6.5, -0.5, 0.5), (-6.5, 0.5, 0.5), (-6.5, -0.5, 1.5), (-6.5, 0.5, 1.5), (-5.5, -0.5, 2.0), (-5.5, 0.5, 2.0), (-6.5, -0.5, 2.0), (-6.5, 0.5, 2.0), (-5.5, -1.5, 0.5), (-5.5, -1.5, 1.5), (-6.5, -1.5, 0.5), (-6.5, -1.5, 1.5), (-6.5, -0.5, 2.5), (-5.5, -0.5, 2.5), (-6.5, -1.5, 2.5), (-5.5, -1.5, 2.5), (-7.5, -0.5, 0.5), (-7.5, -0.5, 1.5), (-7.5, -1.5, 0.5), (-7.5, -1.5, 1.5), (-7.5, -0.5, 2.5), (-7.5, -1.5, 2.5), (-6.5, 0.5, 2.5), (-7.5, 0.5, 2.5), (-7.5, 0.5, 0.5), (-7.5, 0.5, 1.5), (-6.5, 1.5, 0.5), (-6.5, 1.5, 1.5), (-7.5, 1.5, 0.5), (-7.5, 1.5, 1.5), (-6.5, 1.5, 2.5), (-7.5, 1.5, 2.5), (-6.5, 0.5, 3.0), (-7.5, 0.5, 3.0), (-6.5, 1.5, 3.0), (-7.5, 1.5, 3.0), (-4.5, -0.5, 1.5), (-4.5, -0.5, 0.5), (-4.5, 0.5, 1.5), (-4.5, 0.5, 0.5)], [], [(0, 1, 3, 2), (2, 3, 7, 6), (6, 7, 5, 4), (4, 5, 1, 0), (2, 6, 4, 0), (7, 3, 9, 10), (10, 9, 8, 11), (5, 7, 10, 11), (9, 3, 13, 15), (1, 5, 11, 8), (13, 12, 16, 17), (8, 9, 15, 14), (12, 1, 20, 22), (3, 1, 12, 13), (16, 18, 26, 24), (12, 14, 18, 16), (14, 15, 19, 18), (15, 13, 17, 19), (20, 21, 23, 22), (14, 12, 22, 23), (1, 8, 21, 20), (8, 14, 23, 21), (69, 68, 30, 28), (18, 19, 27, 26), (19, 17, 25, 27), (17, 16, 24, 25), (30, 31, 37, 36), (68, 70, 31, 30), (70, 71, 29, 31), (71, 69, 28, 29), (33, 32, 34, 35), (31, 29, 33, 35), (29, 28, 32, 33), (32, 28, 40, 42), (36, 37, 39, 38), (31, 35, 39, 37), (34, 30, 36, 38), (35, 34, 38, 39), (40, 41, 43, 42), (44, 34, 35, 54), (46, 44, 52, 53), (28, 30, 41, 40), (45, 44, 46, 47), (43, 41, 47, 46), (30, 34, 44, 45), (41, 30, 45, 47), (49, 51, 53, 52), (49, 48, 50, 51), (52, 44, 54, 55), (32, 42, 50, 48), (43, 46, 53, 51), (42, 43, 51, 50), (54, 35, 59, 62), (49, 52, 55, 57), (48, 49, 57, 56), (32, 48, 56, 33), (35, 57, 61, 59), (59, 58, 60, 61), (62, 59, 61, 63), (35, 33, 58, 59), (57, 55, 63, 61), (56, 57, 61, 60), (62, 63, 67, 66), (33, 56, 60, 58), (65, 64, 66, 67), (55, 54, 64, 65), (63, 55, 65, 67), (54, 62, 66, 64), (25, 24, 69, 71), (27, 25, 71, 70), (26, 27, 70, 68), (24, 26, 68, 69)])
me_cube_043.polygons.foreach_set('material_index', [0, 0, 0, 0, 0, 0, 0, 0, 0, 0, 0, 0, 0, 0, 0, 0, 0, 0, 0, 0, 0, 0, 0, 0, 0, 0, 1, 0, 0, 0, 1, 1, 1, 1, 1, 1, 1, 1, 1, 1, 1, 1, 1, 1, 1, 1, 1, 1, 1, 1, 1, 1, 1, 1, 1, 1, 1, 1, 1, 1, 1, 1, 1, 1, 1, 1, 1, 1, 0, 0, 0, 0])
me_cube_043.materials.append(mat_material_002)
me_cube_043.materials.append(mat_material_001)
me_cube_043.use_remesh_preserve_volume = False
me_cube_043.use_remesh_preserve_attributes = False
me_cube_043.use_mirror_vertex_groups = False
me_cube_043.update()
me_cube_042 = bpy.data.meshes.new('Cube.042')
me_cube_042.from_pydata([(-0.5, -0.5, -0.5), (-0.5, -0.5, 0.5), (-0.5, 0.5, -0.5), (-0.5, 0.5, 0.5), (0.5, -0.5, -0.5), (0.5, -0.5, 0.5), (0.5, 0.5, -0.5), (0.5, 0.5, 0.5), (-0.5, -0.5, 1.5), (-0.5, 0.5, 1.5), (0.5, 0.5, 1.5), (0.5, -0.5, 1.5)], [], [(0, 1, 3, 2), (2, 3, 7, 6), (6, 7, 5, 4), (4, 5, 1, 0), (2, 6, 4, 0), (7, 3, 9, 10), (10, 9, 8, 11), (5, 7, 10, 11), (3, 1, 8, 9), (1, 5, 11, 8)])
me_cube_042.materials.append(mat_material_002)
me_cube_042.use_remesh_preserve_volume = False
me_cube_042.use_remesh_preserve_attributes = False
me_cube_042.use_mirror_vertex_groups = False
me_cube_042.update()
me_cube_061 = bpy.data.meshes.new('Cube.061')
me_cube_061.from_pydata([(-0.5, -0.5, -0.5), (-0.5, -0.5, 0.5), (-0.5, 0.5, -0.5), (-0.5, 0.5, 0.5), (0.5, -0.5, -0.5), (0.5, -0.5, 0.5), (0.5, 0.5, -0.5), (0.5, 0.5, 0.5)], [], [(0, 1, 3, 2), (2, 3, 7, 6), (6, 7, 5, 4), (4, 5, 1, 0), (2, 6, 4, 0), (7, 3, 1, 5)])
me_cube_061.materials.append(mat_material_003)
me_cube_061.use_remesh_preserve_volume = False
me_cube_061.use_remesh_preserve_attributes = False
me_cube_061.use_mirror_vertex_groups = False
me_cube_061.update()
me_cube_060 = bpy.data.meshes.new('Cube.060')
me_cube_060.from_pydata([(-0.5, -0.5, -0.5), (-0.5, -0.5, 0.5), (-0.5, 0.5, -0.5), (-0.5, 0.5, 0.5), (0.5, -0.5, -0.5), (0.5, -0.5, 0.5), (0.5, 0.5, -0.5), (0.5, 0.5, 0.5)], [], [(0, 1, 3, 2), (2, 3, 7, 6), (6, 7, 5, 4), (4, 5, 1, 0), (2, 6, 4, 0), (7, 3, 1, 5)])
me_cube_060.materials.append(mat_material_003)
me_cube_060.use_remesh_preserve_volume = False
me_cube_060.use_remesh_preserve_attributes = False
me_cube_060.use_mirror_vertex_groups = False
me_cube_060.update()
me_cube_059 = bpy.data.meshes.new('Cube.059')
me_cube_059.from_pydata([(-0.5, -0.5, -0.5), (-0.5, -0.5, 0.5), (-0.5, 0.5, -0.5), (-0.5, 0.5, 0.5), (0.5, -0.5, -0.5), (0.5, -0.5, 0.5), (0.5, 0.5, -0.5), (0.5, 0.5, 0.5)], [], [(0, 1, 3, 2), (2, 3, 7, 6), (6, 7, 5, 4), (4, 5, 1, 0), (2, 6, 4, 0), (7, 3, 1, 5)])
me_cube_059.materials.append(mat_material_003)
me_cube_059.use_remesh_preserve_volume = False
me_cube_059.use_remesh_preserve_attributes = False
me_cube_059.use_mirror_vertex_groups = False
me_cube_059.update()
me_cube_058 = bpy.data.meshes.new('Cube.058')
me_cube_058.from_pydata([(-0.5, -0.5, -0.5), (-0.5, -0.5, 0.5), (-0.5, 0.5, -0.5), (-0.5, 0.5, 0.5), (0.5, -0.5, -0.5), (0.5, -0.5, 0.5), (0.5, 0.5, -0.5), (0.5, 0.5, 0.5)], [], [(0, 1, 3, 2), (2, 3, 7, 6), (6, 7, 5, 4), (4, 5, 1, 0), (2, 6, 4, 0), (7, 3, 1, 5)])
me_cube_058.materials.append(mat_material_003)
me_cube_058.use_remesh_preserve_volume = False
me_cube_058.use_remesh_preserve_attributes = False
me_cube_058.use_mirror_vertex_groups = False
me_cube_058.update()
me_cube_057 = bpy.data.meshes.new('Cube.057')
me_cube_057.from_pydata([(-0.5, -0.5, -0.5), (-0.5, -0.5, 0.5), (-0.5, 0.5, -0.5), (-0.5, 0.5, 0.5), (0.5, -0.5, -0.5), (0.5, -0.5, 0.5), (0.5, 0.5, -0.5), (0.5, 0.5, 0.5)], [], [(0, 1, 3, 2), (2, 3, 7, 6), (6, 7, 5, 4), (4, 5, 1, 0), (2, 6, 4, 0), (7, 3, 1, 5)])
me_cube_057.materials.append(mat_material_003)
me_cube_057.use_remesh_preserve_volume = False
me_cube_057.use_remesh_preserve_attributes = False
me_cube_057.use_mirror_vertex_groups = False
me_cube_057.update()
me_cube_056 = bpy.data.meshes.new('Cube.056')
me_cube_056.from_pydata([(-0.5, -0.5, -0.5), (-0.5, -0.5, 0.5), (-0.5, 0.5, -0.5), (-0.5, 0.5, 0.5), (0.5, -0.5, -0.5), (0.5, -0.5, 0.5), (0.5, 0.5, -0.5), (0.5, 0.5, 0.5), (-0.5, -0.5, 1.5), (-0.5, 0.5, 1.5), (0.5, 0.5, 1.5), (0.5, -0.5, 1.5), (0.5, -1.5, 0.5), (-0.5, -1.5, 0.5), (0.5, -1.5, 1.5), (-0.5, -1.5, 1.5), (0.5, -2.5, 0.5), (-0.5, -2.5, 0.5), (0.5, -1.5, 1.0), (-0.5, -1.5, 1.0), (0.5, -2.5, 1.0), (-0.5, -2.5, 1.0), (-0.5, -0.5, 2.0), (-0.5, 0.5, 2.0), (0.5, 0.5, 2.0), (0.5, -0.5, 2.0), (0.5, -1.5, 2.0), (-0.5, -1.5, 2.0), (-1.5, -0.5, 0.5), (-1.5, 0.5, 0.5), (-1.5, -0.5, 1.5), (-1.5, 0.5, 1.5), (-1.5, -0.5, 2.0), (-1.5, 0.5, 2.0), (-2.5, -0.5, 0.5), (-2.5, 0.5, 0.5), (-2.5, -0.5, 1.5), (-2.5, 0.5, 1.5), (-1.5, -1.5, 0.5), (-1.5, -1.5, 1.5), (-3.5, -0.5, 0.5), (-3.5, 0.5, 0.5), (-2.5, -0.5, 1.0), (-2.5, 0.5, 1.0), (-3.5, -0.5, 1.0), (-3.5, 0.5, 1.0), (-5.5, -0.5, 0.5), (-5.5, 0.5, 0.5), (-5.5, 0.5, 1.0), (-5.5, -0.5, 1.0), (-3.5, -1.5, 0.5), (-3.5, -1.5, 1.0), (-2.5, -1.5, 0.5), (-2.5, -1.5, 1.0), (-5.5, -1.5, 0.5), (-5.5, -1.5, 1.0), (-1.5, -0.5, 1.0), (-1.5, -1.5, 1.0), (-6.5, -0.5, 0.5), (-6.5, -0.5, 1.0), (-6.5, -1.5, 0.5), (-6.5, -1.5, 1.0), (-7.5, -0.5, 0.5), (-7.5, -0.5, 1.0), (-7.5, -1.5, 0.5), (-7.5, -1.5, 1.0), (-6.5, -0.5, 1.5), (-6.5, -1.5, 1.5), (-7.5, -0.5, 1.5), (-7.5, -1.5, 1.5), (-5.5, -0.5, 1.5), (-5.5, -1.5, 1.5), (-6.5, 0.5, 0.5), (-6.5, 0.5, 1.0), (-5.5, -0.5, 1.25), (-5.5, 0.5, 1.25), (-6.5, -0.5, 1.75), (-6.5, 0.5, 1.75), (-7.5, 0.5, 0.5), (-7.5, 0.5, 1.0), (-7.5, 0.5, 1.5), (-6.5, 0.5, 1.5), (-7.5, -0.5, 2.0), (-6.5, -0.5, 2.0), (-7.5, 0.5, 2.0), (-6.5, 0.5, 2.0), (-8.5, -0.5, 0.5), (-8.5, -0.5, 1.0), (-8.5, 0.5, 1.0), (-8.5, -0.5, 1.5), (-8.5, 0.5, 0.5), (-8.5, 0.5, 1.5), (-8.5, -0.5, 2.0), (-8.5, 0.5, 2.0), (-7.5, -0.5, 2.5), (-7.5, 0.5, 2.5), (-8.5, -0.5, 2.5), (-8.5, 0.5, 2.5), (-8.5, -1.5, 0.5), (-8.5, -1.5, 1.0), (-7.5, -1.5, 2.0), (-8.5, -1.5, 1.5), (-8.5, -1.5, 2.0), (-8.5, -1.5, 2.5), (-7.5, -1.5, 2.5), (-7.5, -2.5, 0.5), (-7.5, -2.5, 1.0), (-8.5, -2.5, 0.5), (-7.5, -2.5, 1.5), (-8.5, -2.5, 1.0), (-7.5, -2.5, 2.0), (-8.5, -2.5, 1.5), (-8.5, -2.5, 2.0), (-8.5, -2.5, 2.5), (-7.5, -2.5, 2.5), (-7.5, -3.5, 0.5), (-7.5, -3.5, 1.0), (-8.5, -3.5, 0.5), (-7.5, -3.5, 1.5), (-8.5, -3.5, 1.0), (-7.5, -3.5, 2.0), (-8.5, -3.5, 1.5), (-8.5, -3.5, 2.0), (-8.5, -3.5, 2.5), (-7.5, -3.5, 2.5), (-8.5, -2.5, 3.25), (-8.5, -3.5, 3.25), (-7.5, -2.5, 3.25), (-7.5, -3.5, 3.25), (-8.5, -1.5, 3.0), (-7.5, -1.5, 3.0), (-8.5, -0.5, 2.75), (-7.5, -0.5, 2.75), (-4.5, -0.5, 1.0), (-4.5, -0.5, 0.5), (-4.5, 0.5, 0.5), (-4.5, 0.5, 1.0), (-4.5, -1.5, 1.0), (-4.5, -1.5, 0.5)], [], [(0, 1, 3, 2), (2, 3, 7, 6), (6, 7, 5, 4), (4, 5, 1, 0), (2, 6, 4, 0), (7, 3, 9, 10), (11, 10, 24, 25), (5, 7, 10, 11), (9, 3, 29, 31), (5, 11, 14, 12), (13, 12, 16, 17), (8, 1, 13, 15), (8, 15, 27, 22), (1, 5, 12, 13), (21, 19, 13, 17), (18, 19, 21, 20), (12, 18, 20, 16), (14, 15, 19, 18), (17, 16, 20, 21), (24, 23, 22, 25), (25, 22, 27, 26), (9, 8, 22, 23), (15, 14, 26, 27), (14, 11, 25, 26), (10, 9, 23, 24), (29, 28, 34, 35), (9, 31, 33, 23), (28, 1, 13, 38), (3, 1, 28, 29), (22, 23, 33, 32), (31, 30, 32, 33), (30, 8, 22, 32), (42, 53, 57, 56), (28, 30, 36, 34), (30, 31, 37, 36), (31, 29, 35, 37), (13, 15, 39, 38), (30, 28, 38, 39), (8, 30, 39, 15), (35, 34, 40, 41), (42, 43, 45, 44), (36, 37, 43, 42), (45, 43, 35, 41), (134, 40, 50, 138), (49, 48, 75, 74), (136, 135, 47, 48), (133, 136, 48, 49), (135, 134, 46, 47), (138, 137, 55, 54), (51, 50, 52, 53), (42, 44, 51, 53), (133, 49, 55, 137), (40, 34, 52, 50), (54, 55, 61, 60), (28, 56, 57, 38), (34, 42, 56, 28), (52, 34, 28, 38), (53, 52, 38, 57), (58, 60, 64, 62), (55, 49, 59, 61), (46, 54, 60, 58), (49, 46, 58, 59), (63, 62, 64, 65), (58, 62, 78, 72), (65, 61, 67, 69), (60, 61, 65, 64), (67, 66, 68, 69), (63, 65, 69, 68), (67, 61, 55, 71), (68, 82, 100, 69), (55, 49, 70, 71), (66, 67, 71, 70), (59, 66, 70, 49), (72, 58, 59, 73), (48, 47, 72, 73), (47, 46, 58, 72), (74, 75, 77, 76), (59, 49, 74, 76), (73, 59, 76, 77), (48, 73, 77, 75), (73, 72, 78, 79), (73, 79, 80, 81), (78, 62, 86, 90), (81, 80, 84, 85), (66, 59, 73, 81), (82, 83, 85, 84), (66, 81, 85, 83), (92, 89, 101, 102), (68, 66, 83, 82), (86, 87, 88, 90), (87, 89, 91, 88), (91, 89, 92, 93), (84, 80, 91, 93), (80, 79, 88, 91), (94, 96, 131, 132), (79, 78, 90, 88), (89, 87, 99, 101), (84, 93, 97, 95), (93, 92, 96, 97), (82, 84, 95, 94), (101, 99, 109, 111), (65, 69, 108, 106), (103, 102, 112, 113), (82, 94, 104, 100), (87, 86, 98, 99), (86, 62, 64, 98), (96, 92, 102, 103), (112, 111, 121, 122), (105, 106, 116, 115), (123, 124, 128, 126), (111, 109, 119, 121), (64, 65, 106, 105), (102, 101, 111, 112), (69, 100, 110, 108), (100, 104, 114, 110), (98, 64, 105, 107), (99, 98, 107, 109), (116, 118, 121, 119), (115, 116, 119, 117), (122, 120, 124, 123), (118, 120, 122, 121), (108, 110, 120, 118), (110, 114, 124, 120), (107, 105, 115, 117), (109, 107, 117, 119), (113, 112, 122, 123), (106, 108, 118, 116), (127, 125, 126, 128), (124, 114, 127, 128), (113, 123, 126, 125), (114, 113, 125, 127), (130, 129, 125, 127), (103, 113, 125, 129), (114, 104, 130, 127), (104, 103, 129, 130), (132, 131, 129, 130), (104, 94, 132, 130), (96, 103, 129, 131), (132, 95, 97, 131), (97, 96, 131), (94, 95, 132), (44, 133, 137, 51), (50, 51, 137, 138), (41, 40, 134, 135), (44, 45, 136, 133), (45, 41, 135, 136), (46, 134, 138, 54)])
me_cube_056.polygons.foreach_set('material_index', [0, 0, 0, 0, 0, 0, 0, 0, 0, 0, 0, 0, 0, 0, 0, 0, 0, 0, 0, 0, 0, 0, 0, 0, 0, 0, 0, 0, 0, 0, 0, 0, 0, 0, 0, 0, 0, 0, 0, 0, 0, 0, 0, 0, 0, 0, 0, 0, 0, 0, 0, 0, 0, 0, 0, 0, 0, 0, 0, 0, 0, 1, 1, 1, 0, 0, 0, 1, 0, 1, 0, 0, 1, 1, 1, 1, 1, 1, 1, 1, 1, 1, 1, 1, 1, 1, 1, 1, 1, 1, 1, 1, 1, 1, 1, 1, 1, 1, 1, 1, 1, 1, 1, 1, 1, 1, 1, 1, 1, 1, 1, 1, 1, 1, 1, 1, 1, 1, 1, 1, 1, 1, 1, 1, 1, 1, 1, 1, 1, 1, 1, 1, 1, 1, 1, 1, 1, 1, 1, 1, 1, 0, 0, 0, 0, 0, 0])
_uv = me_cube_056.uv_layers.new(name='UVMap')
_uv.uv.foreach_set('vector', [0.9792, 0.3941, 0.8958, 0.3941, 0.8958, 0.3112, 0.9792, 0.3112, 0.5, 0.8298, 0.5834, 0.8298, 0.5834, 0.9127, 0.5, 0.9127, 0.5, 0.4979, 0.5, 0.5808, 0.4167, 0.5808, 0.4167, 0.4979, 0.8958, 0.3112, 0.8958, 0.2282, 0.9792, 0.2282, 0.9792, 0.3112, 0.8962, 0.5808, 0.8962, 0.4978, 0.9796, 0.4978, 0.9796, 0.5808, 0.5834, 0.9127, 0.5834, 0.8298, 0.6667, 0.8298, 0.6667, 0.9127, 0.4167, 0.6638, 0.5, 0.6638, 0.5, 0.7053, 0.4167, 0.7053, 0.4167, 0.5808, 0.5, 0.5808, 0.5, 0.6638, 0.4167, 0.6638, 0.6667, 0.8298, 0.5834, 0.8298, 0.5834, 0.7468, 0.6667, 0.7468, 0.4167, 0.5808, 0.4167, 0.6638, 0.3334, 0.6638, 0.3334, 0.5808, 0.1667, 0.08298, 0.1667, 7.419e-09, 0.25, 1.236e-08, 0.25, 0.08298, 0.04167, 0.8298, 0.125, 0.8298, 0.125, 0.9127, 0.04167, 0.9127, 0.04167, 0.8298, 0.04167, 0.9127, 6.955e-08, 0.9127, 3.974e-08, 0.8298, 0.08334, 0.08298, 0.08334, 0.0, 0.1667, 7.419e-09, 0.1667, 0.08298, 0.6667, 0.9957, 0.6667, 0.9127, 0.7084, 0.9127, 0.7084, 0.9957, 0.9795, 0.6639, 0.9795, 0.7468, 0.8962, 0.7468, 0.8962, 0.6638, 0.9376, 1.0, 0.8959, 1.0, 0.8959, 0.917, 0.9376, 0.917, 0.2083, 0.892, 0.2916, 0.892, 0.2916, 0.9335, 0.2083, 0.9335, 0.08332, 0.9957, 0.08332, 0.9127, 0.125, 0.9127, 0.125, 0.9957, 0.5, 0.7054, 0.5, 0.7884, 0.4167, 0.7883, 0.4167, 0.7054, 0.4167, 0.7054, 0.4167, 0.7883, 0.3334, 0.7883, 0.3334, 0.7053, 0.04167, 0.7468, 0.04167, 0.8298, 3.974e-08, 0.8298, 0.0, 0.7468, 0.2916, 0.892, 0.2083, 0.892, 0.2083, 0.8505, 0.2916, 0.8505, 0.3334, 0.6638, 0.4167, 0.6638, 0.4167, 0.7053, 0.3334, 0.7053, 0.6667, 0.9127, 0.6667, 0.8298, 0.7084, 0.8298, 0.7084, 0.9127, 4.471e-08, 0.166, 0.08334, 0.166, 0.08334, 0.2489, 3.974e-08, 0.2489, 0.6667, 0.8298, 0.6667, 0.7468, 0.7084, 0.7468, 0.7084, 0.8298, 0.08334, 0.166, 0.08334, 0.08298, 0.1667, 0.08298, 0.1667, 0.166, 4.968e-08, 0.08298, 0.08334, 0.08298, 0.08334, 0.166, 4.471e-08, 0.166, 0.4167, 0.7883, 0.5, 0.7884, 0.5, 0.8713, 0.4167, 0.8713, 0.3333, 0.7468, 0.3333, 0.8298, 0.2916, 0.8298, 0.2916, 0.7468, 0.8126, 1.0, 0.8126, 0.917, 0.8542, 0.917, 0.8542, 1.0, 0.8125, 0.08302, 0.7292, 0.08296, 0.7292, 0.0, 0.8125, 5.671e-05, 0.8959, 0.8319, 0.8959, 0.7489, 0.9792, 0.7489, 0.9792, 0.8319, 0.8962, 0.5808, 0.9795, 0.5809, 0.9795, 0.6638, 0.8962, 0.6638, 0.6667, 0.7468, 0.5834, 0.7468, 0.5834, 0.6638, 0.6667, 0.6638, 0.4167, 0.9543, 0.4167, 0.8713, 0.5, 0.8713, 0.5, 0.9543, 0.3334, 0.8713, 0.4167, 0.8713, 0.4167, 0.9543, 0.3334, 0.9543, 0.7292, 0.9957, 0.7292, 0.9127, 0.8125, 0.9128, 0.8125, 0.9957, 3.974e-08, 0.2489, 0.08334, 0.2489, 0.08334, 0.3319, 3.477e-08, 0.3319, 0.8125, 0.08302, 0.8958, 0.08307, 0.8958, 0.166, 0.8125, 0.166, 0.6251, 0.9957, 0.6251, 0.9127, 0.6667, 0.9127, 0.6667, 0.9957, 0.4584, 0.08298, 0.4584, 0.0, 0.5, 1.978e-08, 0.5, 0.08298, 0.08334, 0.4149, 0.08334, 0.3319, 0.1667, 0.3319, 0.1667, 0.4149, 1.0, 0.0, 1.0, 0.08298, 0.9792, 0.08298, 0.9792, 7.419e-09, 0.4584, 0.166, 0.5, 0.166, 0.5, 0.2489, 0.4584, 0.2489, 0.8125, 0.2489, 0.8958, 0.249, 0.8958, 0.332, 0.8125, 0.3319, 2.484e-08, 0.4149, 0.08334, 0.4149, 0.08334, 0.4979, 1.987e-08, 0.4979, 0.7292, 0.6638, 0.7709, 0.6638, 0.7709, 0.7468, 0.7292, 0.7468, 0.7709, 0.5808, 0.7292, 0.5808, 0.7292, 0.4978, 0.7709, 0.4978, 0.8125, 0.08302, 0.8125, 0.166, 0.7292, 0.1659, 0.7292, 0.08296, 0.8125, 0.2489, 0.8125, 0.3319, 0.7292, 0.3318, 0.7292, 0.2489, 0.08334, 0.3319, 0.08334, 0.2489, 0.1667, 0.2489, 0.1667, 0.3319, 0.7292, 0.7468, 0.7709, 0.7468, 0.7709, 0.8297, 0.7292, 0.8297, 0.8542, 0.917, 0.8959, 0.917, 0.8959, 1.0, 0.8542, 1.0, 0.9376, 0.917, 0.9793, 0.917, 0.9793, 1.0, 0.9376, 1.0, 0.1667, 0.2489, 0.08334, 0.2489, 0.08334, 0.166, 0.1667, 0.166, 0.7709, 0.4978, 0.7292, 0.4978, 0.7292, 0.4149, 0.7709, 0.4149, 0.08334, 0.5808, 0.1667, 0.5808, 0.1667, 0.6638, 0.08334, 0.6638, 0.7292, 0.3318, 0.8125, 0.3319, 0.8125, 0.4149, 0.7292, 0.4148, 0.08334, 0.4979, 0.1667, 0.4979, 0.1667, 0.5808, 0.08334, 0.5808, 0.9796, 0.4563, 0.9796, 0.4978, 0.8962, 0.4978, 0.8962, 0.4563, 0.8542, 0.834, 0.8959, 0.834, 0.8959, 0.917, 0.8542, 0.917, 0.08334, 0.5808, 0.08334, 0.6638, 9.935e-09, 0.6638, 1.49e-08, 0.5808, 0.7709, 0.9127, 0.7709, 0.8297, 0.8126, 0.8297, 0.8126, 0.9127, 0.7292, 0.8297, 0.7709, 0.8297, 0.7709, 0.9127, 0.7292, 0.9127, 0.2083, 0.8298, 0.125, 0.8298, 0.125, 0.7468, 0.2083, 0.7468, 0.8542, 0.834, 0.8542, 0.917, 0.8126, 0.917, 0.8126, 0.834, 0.8126, 0.8297, 0.7709, 0.8297, 0.7709, 0.7468, 0.8126, 0.7468, 0.5834, 0.4149, 0.6251, 0.4149, 0.6251, 0.4979, 0.5834, 0.4979, 0.3333, 0.9127, 0.3333, 0.9957, 0.2916, 0.9957, 0.2916, 0.9127, 0.125, 0.8298, 0.2083, 0.8298, 0.2083, 0.9128, 0.125, 0.9127, 0.8962, 0.4563, 0.8962, 0.4149, 0.9796, 0.4149, 0.9796, 0.4563, 0.2916, 0.8505, 0.2083, 0.8505, 0.2083, 0.809, 0.2916, 0.809, 0.4584, 0.2489, 0.5, 0.2489, 0.5, 0.3319, 0.4584, 0.3319, 1.987e-08, 0.4979, 0.08334, 0.4979, 0.08334, 0.5808, 1.49e-08, 0.5808, 0.8959, 0.8327, 0.8126, 0.834, 0.8126, 0.7502, 0.8959, 0.7489, 0.5, 0.9957, 0.5, 0.9127, 0.5209, 0.9127, 0.5626, 0.9957, 0.2916, 0.809, 0.2083, 0.809, 0.2083, 0.7468, 0.2916, 0.7468, 0.4584, 0.2489, 0.4584, 0.3319, 0.3959, 0.3319, 0.4375, 0.2489, 0.4584, 0.3319, 0.5, 0.3319, 0.5, 0.4149, 0.4584, 0.4149, 0.4584, 0.3319, 0.4584, 0.4149, 0.4167, 0.4149, 0.4167, 0.3319, 9.935e-09, 0.6638, 0.08334, 0.6638, 0.08334, 0.7468, 0.0, 0.7468, 0.4167, 0.3319, 0.4167, 0.4149, 0.375, 0.4149, 0.375, 0.3319, 0.8959, 0.8755, 0.8959, 0.834, 0.9793, 0.834, 0.9793, 0.8755, 0.08332, 0.9957, 0.0, 0.9957, 0.0, 0.9128, 0.08332, 0.9127, 0.8959, 0.8755, 0.9793, 0.8755, 0.9793, 0.917, 0.8959, 0.917, 0.6042, 0.08298, 0.6459, 0.08298, 0.6459, 0.166, 0.6042, 0.166, 0.2916, 0.9127, 0.2916, 0.8298, 0.3333, 0.8298, 0.3333, 0.9127, 0.7292, 0.08298, 0.6876, 0.08298, 0.6876, 1.484e-08, 0.7292, 0.0, 0.6876, 0.08298, 0.6459, 0.08298, 0.6459, 3.215e-08, 0.6876, 1.484e-08, 0.6459, 3.215e-08, 0.6459, 0.08298, 0.6042, 0.08298, 0.6042, 4.699e-08, 0.375, 0.4149, 0.4167, 0.4149, 0.4167, 0.4979, 0.375, 0.4979, 0.4167, 0.4149, 0.4584, 0.4149, 0.4584, 0.4979, 0.4167, 0.4979, 0.7292, 0.6638, 0.7292, 0.7468, 0.7084, 0.7468, 0.7084, 0.6638, 0.4584, 0.4149, 0.5, 0.4149, 0.5, 0.4979, 0.4584, 0.4979, 0.6459, 0.08298, 0.6876, 0.08298, 0.6876, 0.166, 0.6459, 0.166, 0.375, 0.4149, 0.375, 0.4979, 0.3334, 0.4979, 0.3334, 0.4149, 0.6042, 4.699e-08, 0.6042, 0.08298, 0.5626, 0.08298, 0.5626, 6.43e-08, 0.6251, 0.4149, 0.6251, 0.3319, 0.6667, 0.3319, 0.6667, 0.4149, 0.6459, 0.166, 0.6876, 0.166, 0.6876, 0.2489, 0.6459, 0.2489, 0.5417, 0.4979, 0.5834, 0.4979, 0.5834, 0.5808, 0.5417, 0.5808, 0.5626, 0.166, 0.6042, 0.166, 0.6042, 0.2489, 0.5626, 0.2489, 0.6251, 0.4149, 0.6667, 0.4149, 0.6667, 0.4979, 0.6251, 0.4979, 0.6876, 0.08298, 0.7292, 0.08298, 0.7292, 0.166, 0.6876, 0.166, 0.08334, 0.7468, 0.08334, 0.6638, 0.1667, 0.6638, 0.1667, 0.7468, 0.5626, 0.08298, 0.6042, 0.08298, 0.6042, 0.166, 0.5626, 0.166, 0.6042, 0.2489, 0.6459, 0.2489, 0.6459, 0.3319, 0.6042, 0.3319, 0.5, 0.5808, 0.5417, 0.5808, 0.5417, 0.6638, 0.5, 0.6638, 0.9792, 0.06223, 0.8958, 0.06223, 0.8958, 3.957e-08, 0.9792, 0.0, 0.6459, 0.2489, 0.6876, 0.2489, 0.6876, 0.3319, 0.6459, 0.3319, 0.5, 0.4979, 0.5417, 0.4979, 0.5417, 0.5808, 0.5, 0.5808, 0.6042, 0.166, 0.6459, 0.166, 0.6459, 0.2489, 0.6042, 0.2489, 0.5834, 0.4979, 0.6251, 0.4979, 0.6251, 0.5808, 0.5834, 0.5808, 0.6251, 0.4979, 0.6667, 0.4979, 0.6667, 0.5808, 0.6251, 0.5808, 0.1667, 0.7468, 0.1667, 0.6638, 0.25, 0.6638, 0.25, 0.7468, 0.6876, 0.166, 0.7292, 0.166, 0.7292, 0.2489, 0.6876, 0.2489, 0.8958, 0.1867, 0.8958, 0.1452, 0.9792, 0.1452, 0.9792, 0.1867, 0.8958, 0.2282, 0.8958, 0.1867, 0.9792, 0.1867, 0.9792, 0.2282, 0.9792, 0.1037, 0.8958, 0.1037, 0.8958, 0.06223, 0.9792, 0.06223, 0.8958, 0.1452, 0.8958, 0.1037, 0.9792, 0.1037, 0.9792, 0.1452, 0.5834, 0.5808, 0.6251, 0.5808, 0.6251, 0.6638, 0.5834, 0.6638, 0.6251, 0.5808, 0.6667, 0.5808, 0.6667, 0.6638, 0.6251, 0.6638, 0.25, 0.7468, 0.25, 0.6638, 0.3334, 0.6638, 0.3334, 0.7468, 0.6876, 0.2489, 0.7292, 0.2489, 0.7292, 0.3319, 0.6876, 0.3319, 0.5626, 0.2489, 0.6042, 0.2489, 0.6042, 0.3319, 0.5626, 0.3319, 0.5417, 0.5808, 0.5834, 0.5808, 0.5834, 0.6638, 0.5417, 0.6638, 0.8959, 0.498, 0.8126, 0.4978, 0.8129, 0.4149, 0.8962, 0.4151, 0.6667, 0.6638, 0.6667, 0.5808, 0.7292, 0.5808, 0.7292, 0.6638, 0.5626, 0.2489, 0.5626, 0.3319, 0.5, 0.3319, 0.5, 0.2489, 0.6251, 0.9127, 0.6251, 0.9957, 0.5626, 0.9957, 0.5626, 0.9127, 0.896, 0.5817, 0.8127, 0.5814, 0.8126, 0.4978, 0.8959, 0.498, 0.5626, 0.166, 0.5626, 0.2489, 0.5, 0.2489, 0.5209, 0.166, 0.6667, 0.5808, 0.6667, 0.4979, 0.7084, 0.4979, 0.7292, 0.5808, 0.125, 0.9957, 0.125, 0.9128, 0.1667, 0.9128, 0.1667, 0.9957, 0.8961, 0.6653, 0.8128, 0.665, 0.8127, 0.5814, 0.896, 0.5817, 0.6667, 0.4979, 0.6667, 0.4149, 0.6876, 0.4149, 0.7084, 0.4979, 0.5626, 0.08298, 0.5626, 0.166, 0.5209, 0.166, 0.5417, 0.08298, 0.8961, 0.6653, 0.8962, 0.7489, 0.8129, 0.7487, 0.8128, 0.665, 0.5626, 6.43e-08, 0.5626, 0.08298, 0.5417, 0.08298, 0.6667, 0.4149, 0.6667, 0.3319, 0.6876, 0.4149, 0.8125, 0.166, 0.8125, 0.2489, 0.7292, 0.2489, 0.7292, 0.1659, 0.7292, 0.5808, 0.7709, 0.5808, 0.7709, 0.6638, 0.7292, 0.6638, 3.477e-08, 0.3319, 0.08334, 0.3319, 0.08334, 0.4149, 2.484e-08, 0.4149, 0.8125, 0.166, 0.8958, 0.166, 0.8958, 0.249, 0.8125, 0.2489, 0.4584, 0.08298, 0.5, 0.08298, 0.5, 0.166, 0.4584, 0.166, 0.08334, 0.4979, 0.08334, 0.4149, 0.1667, 0.4149, 0.1667, 0.4979])
me_cube_056.materials.append(mat_material_002)
me_cube_056.materials.append(mat_material_001)
me_cube_056.use_remesh_preserve_volume = False
me_cube_056.use_remesh_preserve_attributes = False
me_cube_056.use_mirror_vertex_groups = False
me_cube_056.use_paint_bone_selection = False
me_cube_056.use_paint_mask = True
me_cube_056.update()
me_cube_055 = bpy.data.meshes.new('Cube.055')
me_cube_055.from_pydata([(-0.5, -0.5, -0.5), (-0.5, -0.5, 0.5), (-0.5, 0.5, -0.5), (-0.5, 0.5, 0.5), (0.5, -0.5, -0.5), (0.5, -0.5, 0.5), (0.5, 0.5, -0.5), (0.5, 0.5, 0.5)], [], [(0, 1, 3, 2), (2, 3, 7, 6), (6, 7, 5, 4), (4, 5, 1, 0), (2, 6, 4, 0), (7, 3, 1, 5)])
me_cube_055.materials.append(mat_material_003)
me_cube_055.use_remesh_preserve_volume = False
me_cube_055.use_remesh_preserve_attributes = False
me_cube_055.use_mirror_vertex_groups = False
me_cube_055.update()
me_cube_054 = bpy.data.meshes.new('Cube.054')
me_cube_054.from_pydata([(-0.5, -0.5, -0.5), (-0.5, -0.5, 0.5), (-0.5, 0.5, -0.5), (-0.5, 0.5, 0.5), (0.5, -0.5, -0.5), (0.5, -0.5, 0.5), (0.5, 0.5, -0.5), (0.5, 0.5, 0.5)], [], [(0, 1, 3, 2), (2, 3, 7, 6), (6, 7, 5, 4), (4, 5, 1, 0), (2, 6, 4, 0), (7, 3, 1, 5)])
me_cube_054.materials.append(mat_material_003)
me_cube_054.use_remesh_preserve_volume = False
me_cube_054.use_remesh_preserve_attributes = False
me_cube_054.use_mirror_vertex_groups = False
me_cube_054.update()
me_cube_052 = bpy.data.meshes.new('Cube.052')
me_cube_052.from_pydata([(-0.5, -0.5, -0.5), (-0.5, -0.5, 0.5), (-0.5, 0.5, -0.5), (-0.5, 0.5, 0.5), (0.5, -0.5, -0.5), (0.5, -0.5, 0.5), (0.5, 0.5, -0.5), (0.5, 0.5, 0.5), (-0.5, -0.5, 1.0), (-0.5, 0.5, 1.0), (0.5, 0.5, 1.0), (0.5, -0.5, 1.0), (-0.5, 1.5, 0.5), (-0.5, 1.5, -0.5), (0.5, 1.5, -0.5), (0.5, 1.5, 0.5), (-0.5, 1.5, 1.0), (0.5, 1.5, 1.0)], [], [(0, 1, 3, 2), (10, 7, 15, 17), (6, 7, 5, 4), (4, 5, 1, 0), (2, 6, 4, 0), (3, 1, 8, 9), (10, 9, 8, 11), (1, 5, 11, 8), (2, 3, 12, 13), (5, 7, 10, 11), (13, 12, 15, 14), (15, 12, 16, 17), (3, 9, 16, 12), (7, 6, 14, 15), (6, 2, 13, 14), (9, 10, 17, 16)])
me_cube_052.materials.append(mat_material_002)
me_cube_052.use_remesh_preserve_volume = False
me_cube_052.use_remesh_preserve_attributes = False
me_cube_052.use_mirror_vertex_groups = False
me_cube_052.update()
me_cube_071 = bpy.data.meshes.new('Cube.071')
me_cube_071.from_pydata([(-0.5, -0.5, -0.5), (-0.5, -0.5, 0.5), (-0.5, 0.5, -0.5), (-0.5, 0.5, 0.5), (0.5, -0.5, -0.5), (0.5, -0.5, 0.5), (0.5, 0.5, -0.5), (0.5, 0.5, 0.5)], [], [(0, 1, 3, 2), (2, 3, 7, 6), (6, 7, 5, 4), (4, 5, 1, 0), (2, 6, 4, 0), (7, 3, 1, 5)])
me_cube_071.materials.append(mat_material_003)
me_cube_071.use_remesh_preserve_volume = False
me_cube_071.use_remesh_preserve_attributes = False
me_cube_071.use_mirror_vertex_groups = False
me_cube_071.update()
me_cube_070 = bpy.data.meshes.new('Cube.070')
me_cube_070.from_pydata([(-0.5, -0.5, -0.5), (-0.5, -0.5, 0.5), (-0.5, 0.5, -0.5), (-0.5, 0.5, 0.5), (0.5, -0.5, -0.5), (0.5, -0.5, 0.5), (0.5, 0.5, -0.5), (0.5, 0.5, 0.5)], [], [(0, 1, 3, 2), (2, 3, 7, 6), (6, 7, 5, 4), (4, 5, 1, 0), (2, 6, 4, 0), (7, 3, 1, 5)])
me_cube_070.materials.append(mat_material_003)
me_cube_070.use_remesh_preserve_volume = False
me_cube_070.use_remesh_preserve_attributes = False
me_cube_070.use_mirror_vertex_groups = False
me_cube_070.update()
me_cube_069 = bpy.data.meshes.new('Cube.069')
me_cube_069.from_pydata([(-0.5, -0.5, -0.5), (-0.5, -0.5, 0.5), (-0.5, 0.5, -0.5), (-0.5, 0.5, 0.5), (0.5, -0.5, -0.5), (0.5, -0.5, 0.5), (0.5, 0.5, -0.5), (0.5, 0.5, 0.5)], [], [(0, 1, 3, 2), (2, 3, 7, 6), (6, 7, 5, 4), (4, 5, 1, 0), (2, 6, 4, 0), (7, 3, 1, 5)])
me_cube_069.materials.append(mat_material_003)
me_cube_069.use_remesh_preserve_volume = False
me_cube_069.use_remesh_preserve_attributes = False
me_cube_069.use_mirror_vertex_groups = False
me_cube_069.update()
me_cube_068 = bpy.data.meshes.new('Cube.068')
me_cube_068.from_pydata([(-0.5, -0.5, -0.5), (-0.5, -0.5, 0.5), (-0.5, 0.5, -0.5), (-0.5, 0.5, 0.5), (0.5, -0.5, -0.5), (0.5, -0.5, 0.5), (0.5, 0.5, -0.5), (0.5, 0.5, 0.5)], [], [(0, 1, 3, 2), (2, 3, 7, 6), (6, 7, 5, 4), (4, 5, 1, 0), (2, 6, 4, 0), (7, 3, 1, 5)])
me_cube_068.materials.append(mat_material_003)
me_cube_068.use_remesh_preserve_volume = False
me_cube_068.use_remesh_preserve_attributes = False
me_cube_068.use_mirror_vertex_groups = False
me_cube_068.update()
me_cube_067 = bpy.data.meshes.new('Cube.067')
me_cube_067.from_pydata([(-0.5, -0.5, -0.5), (-0.5, -0.5, 0.5), (-0.5, 0.5, -0.5), (-0.5, 0.5, 0.5), (0.5, -0.5, -0.5), (0.5, -0.5, 0.5), (0.5, 0.5, -0.5), (0.5, 0.5, 0.5)], [], [(0, 1, 3, 2), (2, 3, 7, 6), (6, 7, 5, 4), (4, 5, 1, 0), (2, 6, 4, 0), (7, 3, 1, 5)])
me_cube_067.materials.append(mat_material_003)
me_cube_067.use_remesh_preserve_volume = False
me_cube_067.use_remesh_preserve_attributes = False
me_cube_067.use_mirror_vertex_groups = False
me_cube_067.update()
me_cube_066 = bpy.data.meshes.new('Cube.066')
me_cube_066.from_pydata([(-0.5, -0.5, -0.5), (-0.5, -0.5, 0.5), (-0.5, 0.5, -0.5), (-0.5, 0.5, 0.5), (0.5, -0.5, -0.5), (0.5, -0.5, 0.5), (0.5, 0.5, -0.5), (0.5, 0.5, 0.5)], [], [(0, 1, 3, 2), (2, 3, 7, 6), (6, 7, 5, 4), (4, 5, 1, 0), (2, 6, 4, 0), (7, 3, 1, 5)])
me_cube_066.materials.append(mat_material_003)
me_cube_066.use_remesh_preserve_volume = False
me_cube_066.use_remesh_preserve_attributes = False
me_cube_066.use_mirror_vertex_groups = False
me_cube_066.update()
me_cube_065 = bpy.data.meshes.new('Cube.065')
me_cube_065.from_pydata([(-0.5, -0.5, -0.5), (-0.5, -0.5, 0.5), (-0.5, 0.5, -0.5), (-0.5, 0.5, 0.5), (0.5, -0.5, -0.5), (0.5, -0.5, 0.5), (0.5, 0.5, -0.5), (0.5, 0.5, 0.5)], [], [(0, 1, 3, 2), (2, 3, 7, 6), (6, 7, 5, 4), (4, 5, 1, 0), (2, 6, 4, 0), (7, 3, 1, 5)])
me_cube_065.materials.append(mat_material_003)
me_cube_065.use_remesh_preserve_volume = False
me_cube_065.use_remesh_preserve_attributes = False
me_cube_065.use_mirror_vertex_groups = False
me_cube_065.update()
me_cube_064 = bpy.data.meshes.new('Cube.064')
me_cube_064.from_pydata([(-0.5, -0.5, -0.5), (-0.5, -0.5, 0.5), (-0.5, 0.5, -0.5), (-0.5, 0.5, 0.5), (0.5, -0.5, -0.5), (0.5, -0.5, 0.5), (0.5, 0.5, -0.5), (0.5, 0.5, 0.5)], [], [(0, 1, 3, 2), (2, 3, 7, 6), (6, 7, 5, 4), (4, 5, 1, 0), (2, 6, 4, 0), (7, 3, 1, 5)])
me_cube_064.materials.append(mat_material_003)
me_cube_064.use_remesh_preserve_volume = False
me_cube_064.use_remesh_preserve_attributes = False
me_cube_064.use_mirror_vertex_groups = False
me_cube_064.update()
me_cube_063 = bpy.data.meshes.new('Cube.063')
me_cube_063.from_pydata([(-0.5, -0.5, -0.5), (-0.5, -0.5, 0.5), (-0.5, 0.5, -0.5), (-0.5, 0.5, 0.5), (0.5, -0.5, -0.5), (0.5, -0.5, 0.5), (0.5, 0.5, -0.5), (0.5, 0.5, 0.5)], [], [(0, 1, 3, 2), (2, 3, 7, 6), (6, 7, 5, 4), (4, 5, 1, 0), (2, 6, 4, 0), (7, 3, 1, 5)])
me_cube_063.materials.append(mat_material_003)
me_cube_063.use_remesh_preserve_volume = False
me_cube_063.use_remesh_preserve_attributes = False
me_cube_063.use_mirror_vertex_groups = False
me_cube_063.update()
me_cube_062 = bpy.data.meshes.new('Cube.062')
me_cube_062.from_pydata([(-0.5, -0.5, -0.5), (-0.5, -0.5, 0.5), (-0.5, 0.5, -0.5), (-0.5, 0.5, 0.5), (0.5, -0.5, -0.5), (0.5, -0.5, 0.5), (0.5, 0.5, -0.5), (0.5, 0.5, 0.5)], [], [(0, 1, 3, 2), (2, 3, 7, 6), (6, 7, 5, 4), (4, 5, 1, 0), (2, 6, 4, 0), (7, 3, 1, 5)])
me_cube_062.materials.append(mat_material_003)
me_cube_062.use_remesh_preserve_volume = False
me_cube_062.use_remesh_preserve_attributes = False
me_cube_062.use_mirror_vertex_groups = False
me_cube_062.update()
me_cube_081 = bpy.data.meshes.new('Cube.081')
me_cube_081.from_pydata([(-0.5, -0.5, -0.5), (-0.5, -0.5, 0.5), (-0.5, 0.5, -0.5), (-0.5, 0.5, 0.5), (0.5, -0.5, -0.5), (0.5, -0.5, 0.5), (0.5, 0.5, -0.5), (0.5, 0.5, 0.5)], [], [(0, 1, 3, 2), (2, 3, 7, 6), (6, 7, 5, 4), (4, 5, 1, 0), (2, 6, 4, 0), (7, 3, 1, 5)])
me_cube_081.materials.append(mat_material_003)
me_cube_081.use_remesh_preserve_volume = False
me_cube_081.use_remesh_preserve_attributes = False
me_cube_081.use_mirror_vertex_groups = False
me_cube_081.update()
me_cube_080 = bpy.data.meshes.new('Cube.080')
me_cube_080.from_pydata([(-0.5, -0.5, -0.5), (-0.5, -0.5, 0.5), (-0.5, 0.5, -0.5), (-0.5, 0.5, 0.5), (0.5, -0.5, -0.5), (0.5, -0.5, 0.5), (0.5, 0.5, -0.5), (0.5, 0.5, 0.5)], [], [(0, 1, 3, 2), (2, 3, 7, 6), (6, 7, 5, 4), (4, 5, 1, 0), (2, 6, 4, 0), (7, 3, 1, 5)])
me_cube_080.materials.append(mat_material_003)
me_cube_080.use_remesh_preserve_volume = False
me_cube_080.use_remesh_preserve_attributes = False
me_cube_080.use_mirror_vertex_groups = False
me_cube_080.update()
me_cube_079 = bpy.data.meshes.new('Cube.079')
me_cube_079.from_pydata([(-0.5, -0.5, -0.5), (-0.5, -0.5, 0.5), (-0.5, 0.5, -0.5), (-0.5, 0.5, 0.5), (0.5, -0.5, -0.5), (0.5, -0.5, 0.5), (0.5, 0.5, -0.5), (0.5, 0.5, 0.5)], [], [(0, 1, 3, 2), (2, 3, 7, 6), (6, 7, 5, 4), (4, 5, 1, 0), (2, 6, 4, 0), (7, 3, 1, 5)])
me_cube_079.materials.append(mat_material_003)
me_cube_079.use_remesh_preserve_volume = False
me_cube_079.use_remesh_preserve_attributes = False
me_cube_079.use_mirror_vertex_groups = False
me_cube_079.update()
me_cube_078 = bpy.data.meshes.new('Cube.078')
me_cube_078.from_pydata([(-0.5, -0.5, -0.5), (-0.5, -0.5, 0.5), (-0.5, 0.5, -0.5), (-0.5, 0.5, 0.5), (0.5, -0.5, -0.5), (0.5, -0.5, 0.5), (0.5, 0.5, -0.5), (0.5, 0.5, 0.5)], [], [(0, 1, 3, 2), (2, 3, 7, 6), (6, 7, 5, 4), (4, 5, 1, 0), (2, 6, 4, 0), (7, 3, 1, 5)])
me_cube_078.materials.append(mat_material_003)
me_cube_078.use_remesh_preserve_volume = False
me_cube_078.use_remesh_preserve_attributes = False
me_cube_078.use_mirror_vertex_groups = False
me_cube_078.update()
me_cube_077 = bpy.data.meshes.new('Cube.077')
me_cube_077.from_pydata([(-0.5, -0.5, -0.5), (-0.5, -0.5, 0.5), (-0.5, 0.5, -0.5), (-0.5, 0.5, 0.5), (0.5, -0.5, -0.5), (0.5, -0.5, 0.5), (0.5, 0.5, -0.5), (0.5, 0.5, 0.5)], [], [(0, 1, 3, 2), (2, 3, 7, 6), (6, 7, 5, 4), (4, 5, 1, 0), (2, 6, 4, 0), (7, 3, 1, 5)])
me_cube_077.materials.append(mat_material_003)
me_cube_077.use_remesh_preserve_volume = False
me_cube_077.use_remesh_preserve_attributes = False
me_cube_077.use_mirror_vertex_groups = False
me_cube_077.update()
me_cube_076 = bpy.data.meshes.new('Cube.076')
me_cube_076.from_pydata([(-0.5, -0.5, -0.5), (-0.5, -0.5, 0.5), (-0.5, 0.5, -0.5), (-0.5, 0.5, 0.5), (0.5, -0.5, -0.5), (0.5, -0.5, 0.5), (0.5, 0.5, -0.5), (0.5, 0.5, 0.5)], [], [(0, 1, 3, 2), (2, 3, 7, 6), (6, 7, 5, 4), (4, 5, 1, 0), (2, 6, 4, 0), (7, 3, 1, 5)])
me_cube_076.materials.append(mat_material_003)
me_cube_076.use_remesh_preserve_volume = False
me_cube_076.use_remesh_preserve_attributes = False
me_cube_076.use_mirror_vertex_groups = False
me_cube_076.update()
me_cube_075 = bpy.data.meshes.new('Cube.075')
me_cube_075.from_pydata([(-0.5, -0.5, -0.5), (-0.5, -0.5, 0.5), (-0.5, 0.5, -0.5), (-0.5, 0.5, 0.5), (0.5, -0.5, -0.5), (0.5, -0.5, 0.5), (0.5, 0.5, -0.5), (0.5, 0.5, 0.5)], [], [(0, 1, 3, 2), (2, 3, 7, 6), (6, 7, 5, 4), (4, 5, 1, 0), (2, 6, 4, 0), (7, 3, 1, 5)])
me_cube_075.materials.append(mat_material_003)
me_cube_075.use_remesh_preserve_volume = False
me_cube_075.use_remesh_preserve_attributes = False
me_cube_075.use_mirror_vertex_groups = False
me_cube_075.update()
me_cube_074 = bpy.data.meshes.new('Cube.074')
me_cube_074.from_pydata([(-0.5, -0.5, -0.5), (-0.5, -0.5, 0.5), (-0.5, 0.5, -0.5), (-0.5, 0.5, 0.5), (0.5, -0.5, -0.5), (0.5, -0.5, 0.5), (0.5, 0.5, -0.5), (0.5, 0.5, 0.5)], [], [(0, 1, 3, 2), (2, 3, 7, 6), (6, 7, 5, 4), (4, 5, 1, 0), (2, 6, 4, 0), (7, 3, 1, 5)])
me_cube_074.materials.append(mat_material_003)
me_cube_074.use_remesh_preserve_volume = False
me_cube_074.use_remesh_preserve_attributes = False
me_cube_074.use_mirror_vertex_groups = False
me_cube_074.update()
me_cube_073 = bpy.data.meshes.new('Cube.073')
me_cube_073.from_pydata([(-0.5, -0.5, -0.5), (-0.5, -0.5, 0.5), (-0.5, 0.5, -0.5), (-0.5, 0.5, 0.5), (0.5, -0.5, -0.5), (0.5, -0.5, 0.5), (0.5, 0.5, -0.5), (0.5, 0.5, 0.5)], [], [(0, 1, 3, 2), (2, 3, 7, 6), (6, 7, 5, 4), (4, 5, 1, 0), (2, 6, 4, 0), (7, 3, 1, 5)])
me_cube_073.materials.append(mat_material_003)
me_cube_073.use_remesh_preserve_volume = False
me_cube_073.use_remesh_preserve_attributes = False
me_cube_073.use_mirror_vertex_groups = False
me_cube_073.update()
me_cube_072 = bpy.data.meshes.new('Cube.072')
me_cube_072.from_pydata([(-0.5, -0.5, -0.5), (-0.5, -0.5, 0.5), (-0.5, 0.5, -0.5), (-0.5, 0.5, 0.5), (0.5, -0.5, -0.5), (0.5, -0.5, 0.5), (0.5, 0.5, -0.5), (0.5, 0.5, 0.5)], [], [(0, 1, 3, 2), (2, 3, 7, 6), (6, 7, 5, 4), (4, 5, 1, 0), (2, 6, 4, 0), (7, 3, 1, 5)])
me_cube_072.materials.append(mat_material_003)
me_cube_072.use_remesh_preserve_volume = False
me_cube_072.use_remesh_preserve_attributes = False
me_cube_072.use_mirror_vertex_groups = False
me_cube_072.update()
me_cube_091 = bpy.data.meshes.new('Cube.091')
me_cube_091.from_pydata([(-0.5, -0.5, -0.5), (-0.5, -0.5, 0.5), (-0.5, 0.5, -0.5), (-0.5, 0.5, 0.5), (0.5, -0.5, -0.5), (0.5, -0.5, 0.5), (0.5, 0.5, -0.5), (0.5, 0.5, 0.5)], [], [(0, 1, 3, 2), (2, 3, 7, 6), (6, 7, 5, 4), (4, 5, 1, 0), (2, 6, 4, 0), (7, 3, 1, 5)])
me_cube_091.materials.append(mat_material_003)
me_cube_091.use_remesh_preserve_volume = False
me_cube_091.use_remesh_preserve_attributes = False
me_cube_091.use_mirror_vertex_groups = False
me_cube_091.update()
me_cube_090 = bpy.data.meshes.new('Cube.090')
me_cube_090.from_pydata([(-0.5, -0.5, -0.5), (-0.5, -0.5, 0.5), (-0.5, 0.5, -0.5), (-0.5, 0.5, 0.5), (0.5, -0.5, -0.5), (0.5, -0.5, 0.5), (0.5, 0.5, -0.5), (0.5, 0.5, 0.5)], [], [(0, 1, 3, 2), (2, 3, 7, 6), (6, 7, 5, 4), (4, 5, 1, 0), (2, 6, 4, 0), (7, 3, 1, 5)])
me_cube_090.materials.append(mat_material_003)
me_cube_090.use_remesh_preserve_volume = False
me_cube_090.use_remesh_preserve_attributes = False
me_cube_090.use_mirror_vertex_groups = False
me_cube_090.update()
me_cube_089 = bpy.data.meshes.new('Cube.089')
me_cube_089.from_pydata([(-0.5, -0.5, -0.5), (-0.5, -0.5, 0.5), (-0.5, 0.5, -0.5), (-0.5, 0.5, 0.5), (0.5, -0.5, -0.5), (0.5, -0.5, 0.5), (0.5, 0.5, -0.5), (0.5, 0.5, 0.5)], [], [(0, 1, 3, 2), (2, 3, 7, 6), (6, 7, 5, 4), (4, 5, 1, 0), (2, 6, 4, 0), (7, 3, 1, 5)])
me_cube_089.materials.append(mat_material_003)
me_cube_089.use_remesh_preserve_volume = False
me_cube_089.use_remesh_preserve_attributes = False
me_cube_089.use_mirror_vertex_groups = False
me_cube_089.update()
me_cube_088 = bpy.data.meshes.new('Cube.088')
me_cube_088.from_pydata([(-0.5, -0.5, -0.5), (-0.5, -0.5, 0.5), (-0.5, 0.5, -0.5), (-0.5, 0.5, 0.5), (0.5, -0.5, -0.5), (0.5, -0.5, 0.5), (0.5, 0.5, -0.5), (0.5, 0.5, 0.5)], [], [(0, 1, 3, 2), (2, 3, 7, 6), (6, 7, 5, 4), (4, 5, 1, 0), (2, 6, 4, 0), (7, 3, 1, 5)])
me_cube_088.materials.append(mat_material_003)
me_cube_088.use_remesh_preserve_volume = False
me_cube_088.use_remesh_preserve_attributes = False
me_cube_088.use_mirror_vertex_groups = False
me_cube_088.update()
me_cube_087 = bpy.data.meshes.new('Cube.087')
me_cube_087.from_pydata([(-0.5, -0.5, -0.5), (-0.5, -0.5, 0.5), (-0.5, 0.5, -0.5), (-0.5, 0.5, 0.5), (0.5, -0.5, -0.5), (0.5, -0.5, 0.5), (0.5, 0.5, -0.5), (0.5, 0.5, 0.5)], [], [(0, 1, 3, 2), (2, 3, 7, 6), (6, 7, 5, 4), (4, 5, 1, 0), (2, 6, 4, 0), (7, 3, 1, 5)])
me_cube_087.materials.append(mat_material_003)
me_cube_087.use_remesh_preserve_volume = False
me_cube_087.use_remesh_preserve_attributes = False
me_cube_087.use_mirror_vertex_groups = False
me_cube_087.update()
me_cube_086 = bpy.data.meshes.new('Cube.086')
me_cube_086.from_pydata([(-0.5, -0.5, -0.5), (-0.5, -0.5, 0.5), (-0.5, 0.5, -0.5), (-0.5, 0.5, 0.5), (0.5, -0.5, -0.5), (0.5, -0.5, 0.5), (0.5, 0.5, -0.5), (0.5, 0.5, 0.5)], [], [(0, 1, 3, 2), (2, 3, 7, 6), (6, 7, 5, 4), (4, 5, 1, 0), (2, 6, 4, 0), (7, 3, 1, 5)])
me_cube_086.materials.append(mat_material_003)
me_cube_086.use_remesh_preserve_volume = False
me_cube_086.use_remesh_preserve_attributes = False
me_cube_086.use_mirror_vertex_groups = False
me_cube_086.update()
me_cube_085 = bpy.data.meshes.new('Cube.085')
me_cube_085.from_pydata([(-0.5, -0.5, -0.5), (-0.5, -0.5, 0.5), (-0.5, 0.5, -0.5), (-0.5, 0.5, 0.5), (0.5, -0.5, -0.5), (0.5, -0.5, 0.5), (0.5, 0.5, -0.5), (0.5, 0.5, 0.5)], [], [(0, 1, 3, 2), (2, 3, 7, 6), (6, 7, 5, 4), (4, 5, 1, 0), (2, 6, 4, 0), (7, 3, 1, 5)])
me_cube_085.materials.append(mat_material_003)
me_cube_085.use_remesh_preserve_volume = False
me_cube_085.use_remesh_preserve_attributes = False
me_cube_085.use_mirror_vertex_groups = False
me_cube_085.update()
me_cube_084 = bpy.data.meshes.new('Cube.084')
me_cube_084.from_pydata([(-0.5, -0.5, -0.5), (-0.5, -0.5, 0.5), (-0.5, 0.5, -0.5), (-0.5, 0.5, 0.5), (0.5, -0.5, -0.5), (0.5, -0.5, 0.5), (0.5, 0.5, -0.5), (0.5, 0.5, 0.5)], [], [(0, 1, 3, 2), (2, 3, 7, 6), (6, 7, 5, 4), (4, 5, 1, 0), (2, 6, 4, 0), (7, 3, 1, 5)])
me_cube_084.materials.append(mat_material_003)
me_cube_084.use_remesh_preserve_volume = False
me_cube_084.use_remesh_preserve_attributes = False
me_cube_084.use_mirror_vertex_groups = False
me_cube_084.update()
me_cube_083 = bpy.data.meshes.new('Cube.083')
me_cube_083.from_pydata([(-0.5, -0.5, -0.5), (-0.5, -0.5, 0.5), (-0.5, 0.5, -0.5), (-0.5, 0.5, 0.5), (0.5, -0.5, -0.5), (0.5, -0.5, 0.5), (0.5, 0.5, -0.5), (0.5, 0.5, 0.5)], [], [(0, 1, 3, 2), (2, 3, 7, 6), (6, 7, 5, 4), (4, 5, 1, 0), (2, 6, 4, 0), (7, 3, 1, 5)])
me_cube_083.materials.append(mat_material_003)
me_cube_083.use_remesh_preserve_volume = False
me_cube_083.use_remesh_preserve_attributes = False
me_cube_083.use_mirror_vertex_groups = False
me_cube_083.update()
me_cube_082 = bpy.data.meshes.new('Cube.082')
me_cube_082.from_pydata([(-0.5, -0.5, -0.5), (-0.5, -0.5, 0.5), (-0.5, 0.5, -0.5), (-0.5, 0.5, 0.5), (0.5, -0.5, -0.5), (0.5, -0.5, 0.5), (0.5, 0.5, -0.5), (0.5, 0.5, 0.5)], [], [(0, 1, 3, 2), (2, 3, 7, 6), (6, 7, 5, 4), (4, 5, 1, 0), (2, 6, 4, 0), (7, 3, 1, 5)])
me_cube_082.materials.append(mat_material_003)
me_cube_082.use_remesh_preserve_volume = False
me_cube_082.use_remesh_preserve_attributes = False
me_cube_082.use_mirror_vertex_groups = False
me_cube_082.update()
me_cube_101 = bpy.data.meshes.new('Cube.101')
me_cube_101.from_pydata([(-0.5, -0.5, -0.5), (-0.5, -0.5, 0.5), (-0.5, 0.5, -0.5), (-0.5, 0.5, 0.5), (0.5, -0.5, -0.5), (0.5, -0.5, 0.5), (0.5, 0.5, -0.5), (0.5, 0.5, 0.5)], [], [(0, 1, 3, 2), (2, 3, 7, 6), (6, 7, 5, 4), (4, 5, 1, 0), (2, 6, 4, 0), (7, 3, 1, 5)])
me_cube_101.materials.append(mat_material_003)
me_cube_101.use_remesh_preserve_volume = False
me_cube_101.use_remesh_preserve_attributes = False
me_cube_101.use_mirror_vertex_groups = False
me_cube_101.update()
me_cube_100 = bpy.data.meshes.new('Cube.100')
me_cube_100.from_pydata([(-0.5, -0.5, -0.5), (-0.5, -0.5, 0.5), (-0.5, 0.5, -0.5), (-0.5, 0.5, 0.5), (0.5, -0.5, -0.5), (0.5, -0.5, 0.5), (0.5, 0.5, -0.5), (0.5, 0.5, 0.5)], [], [(0, 1, 3, 2), (2, 3, 7, 6), (6, 7, 5, 4), (4, 5, 1, 0), (2, 6, 4, 0), (7, 3, 1, 5)])
me_cube_100.materials.append(mat_material_003)
me_cube_100.use_remesh_preserve_volume = False
me_cube_100.use_remesh_preserve_attributes = False
me_cube_100.use_mirror_vertex_groups = False
me_cube_100.update()
me_cube_099 = bpy.data.meshes.new('Cube.099')
me_cube_099.from_pydata([(-0.5, -0.5, -0.5), (-0.5, -0.5, 0.5), (-0.5, 0.5, -0.5), (-0.5, 0.5, 0.5), (0.5, -0.5, -0.5), (0.5, -0.5, 0.5), (0.5, 0.5, -0.5), (0.5, 0.5, 0.5)], [], [(0, 1, 3, 2), (2, 3, 7, 6), (6, 7, 5, 4), (4, 5, 1, 0), (2, 6, 4, 0), (7, 3, 1, 5)])
me_cube_099.materials.append(mat_material_003)
me_cube_099.use_remesh_preserve_volume = False
me_cube_099.use_remesh_preserve_attributes = False
me_cube_099.use_mirror_vertex_groups = False
me_cube_099.update()
me_cube_098 = bpy.data.meshes.new('Cube.098')
me_cube_098.from_pydata([(-0.5, -0.5, -0.5), (-0.5, -0.5, 0.5), (-0.5, 0.5, -0.5), (-0.5, 0.5, 0.5), (0.5, -0.5, -0.5), (0.5, -0.5, 0.5), (0.5, 0.5, -0.5), (0.5, 0.5, 0.5)], [], [(0, 1, 3, 2), (2, 3, 7, 6), (6, 7, 5, 4), (4, 5, 1, 0), (2, 6, 4, 0), (7, 3, 1, 5)])
me_cube_098.materials.append(mat_material_003)
me_cube_098.use_remesh_preserve_volume = False
me_cube_098.use_remesh_preserve_attributes = False
me_cube_098.use_mirror_vertex_groups = False
me_cube_098.update()
me_cube_097 = bpy.data.meshes.new('Cube.097')
me_cube_097.from_pydata([(-0.5, -0.5, -0.5), (-0.5, -0.5, 0.5), (-0.5, 0.5, -0.5), (-0.5, 0.5, 0.5), (0.5, -0.5, -0.5), (0.5, -0.5, 0.5), (0.5, 0.5, -0.5), (0.5, 0.5, 0.5)], [], [(0, 1, 3, 2), (2, 3, 7, 6), (6, 7, 5, 4), (4, 5, 1, 0), (2, 6, 4, 0), (7, 3, 1, 5)])
me_cube_097.materials.append(mat_material_003)
me_cube_097.use_remesh_preserve_volume = False
me_cube_097.use_remesh_preserve_attributes = False
me_cube_097.use_mirror_vertex_groups = False
me_cube_097.update()
me_cube_096 = bpy.data.meshes.new('Cube.096')
me_cube_096.from_pydata([(-0.5, -0.5, -0.5), (-0.5, -0.5, 0.5), (-0.5, 0.5, -0.5), (-0.5, 0.5, 0.5), (0.5, -0.5, -0.5), (0.5, -0.5, 0.5), (0.5, 0.5, -0.5), (0.5, 0.5, 0.5)], [], [(0, 1, 3, 2), (2, 3, 7, 6), (6, 7, 5, 4), (4, 5, 1, 0), (2, 6, 4, 0), (7, 3, 1, 5)])
me_cube_096.materials.append(mat_material_003)
me_cube_096.use_remesh_preserve_volume = False
me_cube_096.use_remesh_preserve_attributes = False
me_cube_096.use_mirror_vertex_groups = False
me_cube_096.update()
me_cube_095 = bpy.data.meshes.new('Cube.095')
me_cube_095.from_pydata([(-0.5, -0.5, -0.5), (-0.5, -0.5, 0.5), (-0.5, 0.5, -0.5), (-0.5, 0.5, 0.5), (0.5, -0.5, -0.5), (0.5, -0.5, 0.5), (0.5, 0.5, -0.5), (0.5, 0.5, 0.5)], [], [(0, 1, 3, 2), (2, 3, 7, 6), (6, 7, 5, 4), (4, 5, 1, 0), (2, 6, 4, 0), (7, 3, 1, 5)])
me_cube_095.materials.append(mat_material_003)
me_cube_095.use_remesh_preserve_volume = False
me_cube_095.use_remesh_preserve_attributes = False
me_cube_095.use_mirror_vertex_groups = False
me_cube_095.update()
me_cube_094 = bpy.data.meshes.new('Cube.094')
me_cube_094.from_pydata([(-0.5, -0.5, -0.5), (-0.5, -0.5, 0.5), (-0.5, 0.5, -0.5), (-0.5, 0.5, 0.5), (0.5, -0.5, -0.5), (0.5, -0.5, 0.5), (0.5, 0.5, -0.5), (0.5, 0.5, 0.5)], [], [(0, 1, 3, 2), (2, 3, 7, 6), (6, 7, 5, 4), (4, 5, 1, 0), (2, 6, 4, 0), (7, 3, 1, 5)])
me_cube_094.materials.append(mat_material_003)
me_cube_094.use_remesh_preserve_volume = False
me_cube_094.use_remesh_preserve_attributes = False
me_cube_094.use_mirror_vertex_groups = False
me_cube_094.update()
me_cube_093 = bpy.data.meshes.new('Cube.093')
me_cube_093.from_pydata([(-0.5, -0.5, -0.5), (-0.5, -0.5, 0.5), (-0.5, 0.5, -0.5), (-0.5, 0.5, 0.5), (0.5, -0.5, -0.5), (0.5, -0.5, 0.5), (0.5, 0.5, -0.5), (0.5, 0.5, 0.5)], [], [(0, 1, 3, 2), (2, 3, 7, 6), (6, 7, 5, 4), (4, 5, 1, 0), (2, 6, 4, 0), (7, 3, 1, 5)])
me_cube_093.materials.append(mat_material_003)
me_cube_093.use_remesh_preserve_volume = False
me_cube_093.use_remesh_preserve_attributes = False
me_cube_093.use_mirror_vertex_groups = False
me_cube_093.update()
me_cube_092 = bpy.data.meshes.new('Cube.092')
me_cube_092.from_pydata([(-0.5, -0.5, -0.5), (-0.5, -0.5, 0.5), (-0.5, 0.5, -0.5), (-0.5, 0.5, 0.5), (0.5, -0.5, -0.5), (0.5, -0.5, 0.5), (0.5, 0.5, -0.5), (0.5, 0.5, 0.5), (-0.5, -0.5, 3.5), (-0.5, 0.5, 3.5), (0.5, 0.5, 3.5), (0.5, -0.5, 3.5), (-0.5, 9.5, 0.5), (0.5, 9.5, 0.5), (-0.5, 9.5, 3.5), (0.5, 9.5, 3.5), (1.5, 0.5, 3.5), (1.5, 0.5, 0.5), (1.5, 9.5, 3.5), (1.5, 9.5, 0.5), (1.5, -0.5, 3.5), (1.5, -0.5, 0.5), (1.5, 0.5, 4.0), (0.5, 0.5, 4.0), (1.5, -0.5, 4.0), (0.5, -0.5, 4.0), (1.5, 1.5, 3.5), (0.5, 1.5, 3.5), (1.5, 1.5, 4.0), (0.5, 1.5, 4.0), (-0.5, 1.5, 0.5), (-0.5, 2.5, 0.5), (-0.5, 3.5, 0.5), (-0.5, 4.5, 0.5), (-0.5, 5.5, 0.5), (-0.5, 6.5, 0.5), (-0.5, 7.5, 0.5), (-0.5, 8.5, 0.5), (0.5, 8.5, 0.5), (0.5, 7.5, 0.5), (0.5, 6.5, 0.5), (0.5, 5.5, 0.5), (0.5, 4.5, 0.5), (0.5, 3.5, 0.5), (0.5, 2.5, 0.5), (0.5, 1.5, 0.5), (0.5, 8.5, 3.5), (0.5, 7.5, 3.5), (0.5, 6.5, 3.5), (0.5, 5.5, 3.5), (0.5, 4.5, 3.5), (0.5, 3.5, 3.5), (0.5, 2.5, 3.5), (-0.5, 8.5, 3.5), (-0.5, 7.5, 3.5), (-0.5, 6.5, 3.5), (-0.5, 5.5, 3.5), (-0.5, 4.5, 3.5), (-0.5, 3.5, 3.5), (-0.5, 2.5, 3.5), (-0.5, 1.5, 3.5), (1.5, 8.5, 0.5), (1.5, 7.5, 0.5), (1.5, 6.5, 0.5), (1.5, 5.5, 0.5), (1.5, 4.5, 0.5), (1.5, 3.5, 0.5), (1.5, 2.5, 0.5), (1.5, 1.5, 0.5), (1.5, 8.5, 3.5), (1.5, 7.5, 3.5), (1.5, 6.5, 3.5), (1.5, 5.5, 3.5), (1.5, 4.5, 3.5), (1.5, 3.5, 3.5), (1.5, 2.5, 3.5), (0.5, 9.5, 4.0), (1.5, 9.5, 4.0), (0.5, 8.5, 4.0), (0.5, 7.5, 4.0), (1.5, 8.5, 4.0), (1.5, 7.5, 4.0), (0.5, -0.5, 2.0), (-0.5, -0.5, 2.0), (-0.5, 0.5, 2.0), (0.5, 0.5, 2.0), (-0.5, 9.5, 2.0), (0.5, 9.5, 2.0), (1.5, 0.5, 2.0), (1.5, 9.5, 2.0), (1.5, -0.5, 2.0), (1.5, 1.5, 2.0), (1.5, 2.5, 2.0), (1.5, 3.5, 2.0), (1.5, 4.5, 2.0), (1.5, 5.5, 2.0), (1.5, 6.5, 2.0), (1.5, 7.5, 2.0), (1.5, 8.5, 2.0), (-0.5, 1.5, 2.0), (-0.5, 2.5, 2.0), (-0.5, 3.5, 2.0), (-0.5, 4.5, 2.0), (-0.5, 5.5, 2.0), (-0.5, 6.5, 2.0), (-0.5, 7.5, 2.0), (-0.5, 8.5, 2.0), (1.0, 4.5, 0.5), (1.0, 3.5, 0.5), (1.0, 3.5, 2.0), (1.0, 4.5, 2.0)], [], [(0, 1, 3, 2), (2, 3, 7, 6), (6, 7, 5, 4), (4, 5, 1, 0), (2, 6, 4, 0), (83, 82, 11, 8), (10, 9, 8, 11), (38, 37, 12, 13), (82, 85, 10, 11), (84, 83, 8, 9), (87, 86, 14, 15), (38, 13, 19, 61), (53, 46, 15, 14), (106, 53, 14, 86), (98, 61, 19, 89), (87, 15, 18, 89), (27, 10, 16, 26), (82, 5, 21, 90), (88, 16, 20, 90), (7, 17, 21, 5), (20, 16, 22, 24), (22, 23, 25, 24), (11, 20, 24, 25), (10, 11, 25, 23), (22, 16, 26, 28), (26, 27, 29, 28), (23, 22, 28, 29), (10, 23, 29, 27), (70, 69, 80, 81), (18, 15, 76, 77), (47, 48, 71, 70), (48, 49, 72, 71), (49, 50, 73, 72), (50, 51, 74, 73), (51, 52, 75, 74), (52, 27, 26, 75), (88, 17, 68, 91), (91, 68, 67, 92), (92, 67, 66, 93), (93, 66, 108, 109), (94, 65, 64, 95), (95, 64, 63, 96), (96, 63, 62, 97), (97, 62, 61, 98), (84, 9, 60, 99), (99, 60, 59, 100), (100, 59, 58, 101), (101, 58, 57, 102), (102, 57, 56, 103), (103, 56, 55, 104), (104, 55, 54, 105), (105, 54, 53, 106), (9, 10, 27, 60), (60, 27, 52, 59), (59, 52, 51, 58), (58, 51, 50, 57), (57, 50, 49, 56), (56, 49, 48, 55), (55, 48, 47, 54), (54, 47, 46, 53), (7, 45, 68, 17), (45, 44, 67, 68), (44, 43, 66, 67), (43, 42, 65, 66), (42, 41, 64, 65), (41, 40, 63, 64), (40, 39, 62, 63), (39, 38, 61, 62), (7, 3, 30, 45), (45, 30, 31, 44), (44, 31, 32, 43), (43, 32, 33, 42), (42, 33, 34, 41), (41, 34, 35, 40), (40, 35, 36, 39), (39, 36, 37, 38), (76, 78, 80, 77), (78, 79, 81, 80), (46, 47, 79, 78), (69, 18, 77, 80), (47, 70, 81, 79), (15, 46, 78, 76), (36, 105, 106, 37), (35, 104, 105, 36), (34, 103, 104, 35), (33, 102, 103, 34), (32, 101, 102, 33), (31, 100, 101, 32), (30, 99, 100, 31), (3, 84, 99, 30), (70, 97, 98, 69), (71, 96, 97, 70), (72, 95, 96, 71), (73, 94, 95, 72), (74, 93, 94, 73), (75, 92, 93, 74), (26, 91, 92, 75), (16, 88, 91, 26), (17, 88, 90, 21), (11, 82, 90, 20), (13, 87, 89, 19), (69, 98, 89, 18), (37, 106, 86, 12), (13, 12, 86, 87), (3, 1, 83, 84), (5, 7, 85, 82), (1, 5, 82, 83), (109, 108, 107, 110), (66, 65, 107, 108), (65, 94, 110, 107), (94, 93, 109, 110)])
me_cube_092.materials.append(mat_material_002)
me_cube_092.use_remesh_preserve_volume = False
me_cube_092.use_remesh_preserve_attributes = False
me_cube_092.use_mirror_vertex_groups = False
me_cube_092.update()

# ---- objects
ob_lamp = bpy.data.objects.new('Lamp', light_lamp)
ob_camera = bpy.data.objects.new('Camera', cam_camera)
ob_cube = bpy.data.objects.new('Cube', me_cube_001)
ob_cube_001 = bpy.data.objects.new('Cube.001', me_cube_002)
ob_cube_002 = bpy.data.objects.new('Cube.002', me_cube_003)
ob_cube_003 = bpy.data.objects.new('Cube.003', me_cube_004)
ob_cube_004 = bpy.data.objects.new('Cube.004', me_cube_005)
ob_cube_005 = bpy.data.objects.new('Cube.005', me_cube_006)
ob_cube_006 = bpy.data.objects.new('Cube.006', me_cube_008)
ob_cube_007 = bpy.data.objects.new('Cube.007', me_cube_009)
ob_cube_008 = bpy.data.objects.new('Cube.008', me_cube_010)
ob_cube_009 = bpy.data.objects.new('Cube.009', me_cube_011)
ob_cube_019 = bpy.data.objects.new('Cube.019', me_cube_021)
ob_cube_018 = bpy.data.objects.new('Cube.018', me_cube_020)
ob_cube_017 = bpy.data.objects.new('Cube.017', me_cube_019)
ob_cube_016 = bpy.data.objects.new('Cube.016', me_cube_018)
ob_cube_015 = bpy.data.objects.new('Cube.015', me_cube_017)
ob_cube_014 = bpy.data.objects.new('Cube.014', me_cube_016)
ob_cube_013 = bpy.data.objects.new('Cube.013', me_cube_015)
ob_cube_012 = bpy.data.objects.new('Cube.012', me_cube_014)
ob_cube_011 = bpy.data.objects.new('Cube.011', me_cube_013)
ob_cube_010 = bpy.data.objects.new('Cube.010', me_cube_012)
ob_cube_029 = bpy.data.objects.new('Cube.029', me_cube_031)
ob_cube_028 = bpy.data.objects.new('Cube.028', me_cube_030)
ob_cube_027 = bpy.data.objects.new('Cube.027', me_cube_029)
ob_cube_026 = bpy.data.objects.new('Cube.026', me_cube_028)
ob_cube_025 = bpy.data.objects.new('Cube.025', me_cube_027)
ob_cube_024 = bpy.data.objects.new('Cube.024', me_cube_026)
ob_cube_023 = bpy.data.objects.new('Cube.023', me_cube_025)
ob_cube_022 = bpy.data.objects.new('Cube.022', me_cube_024)
ob_cube_021 = bpy.data.objects.new('Cube.021', me_cube_023)
ob_cube_020 = bpy.data.objects.new('Cube.020', me_cube_022)
ob_cube_039 = bpy.data.objects.new('Cube.039', me_cube_041)
ob_cube_038 = bpy.data.objects.new('Cube.038', me_cube_040)
ob_cube_037 = bpy.data.objects.new('Cube.037', me_cube_039)
ob_cube_036 = bpy.data.objects.new('Cube.036', me_cube_038)
ob_cube_035 = bpy.data.objects.new('Cube.035', me_cube_037)
ob_cube_034 = bpy.data.objects.new('Cube.034', me_cube_036)
ob_cube_033 = bpy.data.objects.new('Cube.033', me_cube_035)
ob_cube_032 = bpy.data.objects.new('Cube.032', me_cube_034)
ob_cube_031 = bpy.data.objects.new('Cube.031', me_cube_033)
ob_cube_030 = bpy.data.objects.new('Cube.030', me_cube_032)
ob_cube_049 = bpy.data.objects.new('Cube.049', me_cube_051)
ob_cube_048 = bpy.data.objects.new('Cube.048', me_cube_050)
ob_cube_047 = bpy.data.objects.new('Cube.047', me_cube_049)
ob_cube_046 = bpy.data.objects.new('Cube.046', me_cube_048)
ob_cube_045 = bpy.data.objects.new('Cube.045', me_cube_047)
ob_cube_044 = bpy.data.objects.new('Cube.044', me_cube_046)
ob_cube_043 = bpy.data.objects.new('Cube.043', me_cube_045)
ob_cube_042 = bpy.data.objects.new('Cube.042', me_cube_044)
ob_cube_041 = bpy.data.objects.new('Cube.041', me_cube_043)
ob_cube_040 = bpy.data.objects.new('Cube.040', me_cube_042)
ob_cube_059 = bpy.data.objects.new('Cube.059', me_cube_061)
ob_cube_058 = bpy.data.objects.new('Cube.058', me_cube_060)
ob_cube_057 = bpy.data.objects.new('Cube.057', me_cube_059)
ob_cube_056 = bpy.data.objects.new('Cube.056', me_cube_058)
ob_cube_055 = bpy.data.objects.new('Cube.055', me_cube_057)
ob_cube_054 = bpy.data.objects.new('Cube.054', me_cube_056)
ob_cube_053 = bpy.data.objects.new('Cube.053', me_cube_055)
ob_cube_052 = bpy.data.objects.new('Cube.052', me_cube_054)
ob_cube_050 = bpy.data.objects.new('Cube.050', me_cube_052)
ob_cube_069 = bpy.data.objects.new('Cube.069', me_cube_071)
ob_cube_068 = bpy.data.objects.new('Cube.068', me_cube_070)
ob_cube_067 = bpy.data.objects.new('Cube.067', me_cube_069)
ob_cube_066 = bpy.data.objects.new('Cube.066', me_cube_068)
ob_cube_065 = bpy.data.objects.new('Cube.065', me_cube_067)
ob_cube_064 = bpy.data.objects.new('Cube.064', me_cube_066)
ob_cube_063 = bpy.data.objects.new('Cube.063', me_cube_065)
ob_cube_062 = bpy.data.objects.new('Cube.062', me_cube_064)
ob_cube_061 = bpy.data.objects.new('Cube.061', me_cube_063)
ob_cube_060 = bpy.data.objects.new('Cube.060', me_cube_062)
ob_cube_079 = bpy.data.objects.new('Cube.079', me_cube_081)
ob_cube_078 = bpy.data.objects.new('Cube.078', me_cube_080)
ob_cube_077 = bpy.data.objects.new('Cube.077', me_cube_079)
ob_cube_076 = bpy.data.objects.new('Cube.076', me_cube_078)
ob_cube_075 = bpy.data.objects.new('Cube.075', me_cube_077)
ob_cube_074 = bpy.data.objects.new('Cube.074', me_cube_076)
ob_cube_073 = bpy.data.objects.new('Cube.073', me_cube_075)
ob_cube_072 = bpy.data.objects.new('Cube.072', me_cube_074)
ob_cube_071 = bpy.data.objects.new('Cube.071', me_cube_073)
ob_cube_070 = bpy.data.objects.new('Cube.070', me_cube_072)
ob_cube_089 = bpy.data.objects.new('Cube.089', me_cube_091)
ob_cube_088 = bpy.data.objects.new('Cube.088', me_cube_090)
ob_cube_087 = bpy.data.objects.new('Cube.087', me_cube_089)
ob_cube_086 = bpy.data.objects.new('Cube.086', me_cube_088)
ob_cube_085 = bpy.data.objects.new('Cube.085', me_cube_087)
ob_cube_084 = bpy.data.objects.new('Cube.084', me_cube_086)
ob_cube_083 = bpy.data.objects.new('Cube.083', me_cube_085)
ob_cube_082 = bpy.data.objects.new('Cube.082', me_cube_084)
ob_cube_081 = bpy.data.objects.new('Cube.081', me_cube_083)
ob_cube_080 = bpy.data.objects.new('Cube.080', me_cube_082)
ob_cube_099 = bpy.data.objects.new('Cube.099', me_cube_101)
ob_cube_098 = bpy.data.objects.new('Cube.098', me_cube_100)
ob_cube_097 = bpy.data.objects.new('Cube.097', me_cube_099)
ob_cube_096 = bpy.data.objects.new('Cube.096', me_cube_098)
ob_cube_095 = bpy.data.objects.new('Cube.095', me_cube_097)
ob_cube_094 = bpy.data.objects.new('Cube.094', me_cube_096)
ob_cube_093 = bpy.data.objects.new('Cube.093', me_cube_095)
ob_cube_092 = bpy.data.objects.new('Cube.092', me_cube_094)
ob_cube_091 = bpy.data.objects.new('Cube.091', me_cube_093)
ob_cube_090 = bpy.data.objects.new('Cube.090', me_cube_092)

# ---- transforms, parenting, visibility, modifiers, constraints
ob_lamp.location = (5.076, 1.005, 5.904)
ob_lamp.rotation_euler = (0.6503, 0.05522, 1.866)
ob_lamp.lock_rotations_4d = False
ob_lamp.empty_display_type = 'ARROWS'
ob_lamp.color = (0.0, 0.0, 0.0, 0.0)
ob_lamp.lineart.crease_threshold = 0.0
ob_camera.location = (8.481, -6.508, 5.344)
ob_camera.rotation_euler = (1.109, 0.0, 0.8149)
ob_camera.lock_rotations_4d = False
ob_camera.empty_display_type = 'ARROWS'
ob_camera.color = (0.0, 0.0, 0.0, 0.0)
ob_camera.display_type = 'WIRE'
ob_camera.lineart.crease_threshold = 0.0
ob_cube.location = (-0.5, -0.5, -0.5)
ob_cube.lineart.crease_threshold = 0.0
ob_cube_001.location = (-0.5, 0.5, -0.5)
ob_cube_001.lineart.crease_threshold = 0.0
ob_cube_002.location = (-0.5, 1.5, -0.5)
ob_cube_002.hide_render = True
ob_cube_002.lineart.crease_threshold = 0.0
ob_cube_003.location = (-0.5, 2.5, -0.5)
ob_cube_003.lineart.crease_threshold = 0.0
ob_cube_004.location = (-0.5, 3.5, -0.5)
ob_cube_004.lineart.crease_threshold = 0.0
ob_cube_005.location = (-0.5, 4.5, -0.5)
ob_cube_005.lineart.crease_threshold = 0.0
ob_cube_006.location = (-0.5, -1.5, -0.5)
ob_cube_006.lineart.crease_threshold = 0.0
ob_cube_007.location = (-0.5, -2.5, -0.5)
ob_cube_007.lineart.crease_threshold = 0.0
ob_cube_008.location = (-0.5, -3.5, -0.5)
ob_cube_008.lineart.crease_threshold = 0.0
ob_cube_009.location = (-0.5, -4.5, -0.5)
ob_cube_009.lineart.crease_threshold = 0.0
ob_cube_019.location = (1.5, -0.5, -0.5)
ob_cube_019.lineart.crease_threshold = 0.0
ob_cube_018.location = (1.5, 0.5, -0.5)
ob_cube_018.lineart.crease_threshold = 0.0
ob_cube_017.location = (1.5, 1.5, -0.5)
ob_cube_017.lineart.crease_threshold = 0.0
ob_cube_016.location = (1.5, 2.5, -0.5)
ob_cube_016.lineart.crease_threshold = 0.0
ob_cube_015.location = (1.5, 3.5, -0.5)
ob_cube_015.lineart.crease_threshold = 0.0
ob_cube_014.location = (1.5, 4.5, -0.5)
ob_cube_014.lineart.crease_threshold = 0.0
ob_cube_013.location = (1.5, -1.5, -0.5)
ob_cube_013.lineart.crease_threshold = 0.0
ob_cube_012.location = (1.5, -2.5, -0.5)
ob_cube_012.lineart.crease_threshold = 0.0
ob_cube_011.location = (1.5, -3.5, -0.5)
ob_cube_011.lineart.crease_threshold = 0.0
ob_cube_010.location = (1.5, -4.5, -0.5)
ob_cube_010.lineart.crease_threshold = 0.0
ob_cube_029.location = (2.5, -0.5, -0.5)
ob_cube_029.lineart.crease_threshold = 0.0
ob_cube_028.location = (2.5, 0.5, -0.5)
ob_cube_028.lineart.crease_threshold = 0.0
ob_cube_027.location = (2.5, 1.5, -0.5)
ob_cube_027.lineart.crease_threshold = 0.0
ob_cube_026.location = (2.5, 2.5, -0.5)
ob_cube_026.lineart.crease_threshold = 0.0
ob_cube_025.location = (2.5, 3.5, -0.5)
ob_cube_025.lineart.crease_threshold = 0.0
ob_cube_024.location = (2.5, 4.5, -0.5)
ob_cube_024.lineart.crease_threshold = 0.0
ob_cube_023.location = (2.5, -1.5, -0.5)
ob_cube_023.lineart.crease_threshold = 0.0
ob_cube_022.location = (2.5, -2.5, -0.5)
ob_cube_022.lineart.crease_threshold = 0.0
ob_cube_021.location = (2.5, -3.5, -0.5)
ob_cube_021.lineart.crease_threshold = 0.0
ob_cube_020.location = (2.5, -4.5, -0.5)
ob_cube_020.lineart.crease_threshold = 0.0
ob_cube_039.location = (3.5, -0.5, -0.5)
ob_cube_039.lineart.crease_threshold = 0.0
ob_cube_038.location = (3.5, 0.5, -0.5)
ob_cube_038.lineart.crease_threshold = 0.0
ob_cube_037.location = (3.5, 1.5, -0.5)
ob_cube_037.lineart.crease_threshold = 0.0
ob_cube_036.location = (3.5, 2.5, -0.5)
ob_cube_036.lineart.crease_threshold = 0.0
ob_cube_035.location = (3.5, 3.5, -0.5)
ob_cube_035.lineart.crease_threshold = 0.0
ob_cube_034.location = (3.5, 4.5, -0.5)
ob_cube_034.lineart.crease_threshold = 0.0
ob_cube_033.location = (3.5, -1.5, -0.5)
ob_cube_033.lineart.crease_threshold = 0.0
ob_cube_032.location = (3.5, -2.5, -0.5)
ob_cube_032.lineart.crease_threshold = 0.0
ob_cube_031.location = (3.5, -3.5, -0.5)
ob_cube_031.lineart.crease_threshold = 0.0
ob_cube_030.location = (3.5, -4.5, -0.5)
ob_cube_030.lineart.crease_threshold = 0.0
ob_cube_049.location = (4.5, -0.5, -0.5)
ob_cube_049.lineart.crease_threshold = 0.0
ob_cube_048.location = (4.5, 0.5, -0.5)
ob_cube_048.lineart.crease_threshold = 0.0
ob_cube_047.location = (4.5, 1.5, -0.5)
ob_cube_047.lineart.crease_threshold = 0.0
ob_cube_046.location = (4.5, 2.5, -0.5)
ob_cube_046.lineart.crease_threshold = 0.0
ob_cube_045.location = (4.5, 3.5, -0.5)
ob_cube_045.lineart.crease_threshold = 0.0
ob_cube_044.location = (4.5, 4.5, -0.5)
ob_cube_044.lineart.crease_threshold = 0.0
ob_cube_043.location = (4.5, -1.5, -0.5)
ob_cube_043.lineart.crease_threshold = 0.0
ob_cube_042.location = (4.5, -2.5, -0.5)
ob_cube_042.lineart.crease_threshold = 0.0
ob_cube_041.location = (4.5, -3.5, -0.5)
ob_cube_041.lineart.crease_threshold = 0.0
ob_cube_040.location = (4.5, -4.5, -0.5)
ob_cube_040.lineart.crease_threshold = 0.0
ob_cube_059.location = (5.5, -0.5, -0.5)
ob_cube_059.lineart.crease_threshold = 0.0
ob_cube_058.location = (5.5, 0.5, -0.5)
ob_cube_058.lineart.crease_threshold = 0.0
ob_cube_057.location = (5.5, 1.5, -0.5)
ob_cube_057.lineart.crease_threshold = 0.0
ob_cube_056.location = (5.5, 2.5, -0.5)
ob_cube_056.lineart.crease_threshold = 0.0
ob_cube_055.location = (5.5, 3.5, -0.5)
ob_cube_055.lineart.crease_threshold = 0.0
ob_cube_054.location = (5.5, 4.5, -0.5)
ob_cube_054.lineart.crease_threshold = 0.0
_vg = ob_cube_054.vertex_groups.new(name='Group')
ob_cube_053.location = (5.5, -1.5, -0.5)
ob_cube_053.lineart.crease_threshold = 0.0
ob_cube_052.location = (5.5, -2.5, -0.5)
ob_cube_052.lineart.crease_threshold = 0.0
ob_cube_050.location = (5.5, -4.5, -0.5)
ob_cube_050.lineart.crease_threshold = 0.0
ob_cube_069.location = (-1.5, -0.5, -0.5)
ob_cube_069.lineart.crease_threshold = 0.0
ob_cube_068.location = (-1.5, 0.5, -0.5)
ob_cube_068.lineart.crease_threshold = 0.0
ob_cube_067.location = (-1.5, 1.5, -0.5)
ob_cube_067.lineart.crease_threshold = 0.0
ob_cube_066.location = (-1.5, 2.5, -0.5)
ob_cube_066.lineart.crease_threshold = 0.0
ob_cube_065.location = (-1.5, 3.5, -0.5)
ob_cube_065.lineart.crease_threshold = 0.0
ob_cube_064.location = (-1.5, 4.5, -0.5)
ob_cube_064.lineart.crease_threshold = 0.0
ob_cube_063.location = (-1.5, -1.5, -0.5)
ob_cube_063.lineart.crease_threshold = 0.0
ob_cube_062.location = (-1.5, -2.5, -0.5)
ob_cube_062.lineart.crease_threshold = 0.0
ob_cube_061.location = (-1.5, -3.5, -0.5)
ob_cube_061.lineart.crease_threshold = 0.0
ob_cube_060.location = (-1.5, -4.5, -0.5)
ob_cube_060.lineart.crease_threshold = 0.0
ob_cube_079.location = (-2.5, -0.5, -0.5)
ob_cube_079.lineart.crease_threshold = 0.0
ob_cube_078.location = (-2.5, 0.5, -0.5)
ob_cube_078.lineart.crease_threshold = 0.0
ob_cube_077.location = (-2.5, 1.5, -0.5)
ob_cube_077.lineart.crease_threshold = 0.0
ob_cube_076.location = (-2.5, 2.5, -0.5)
ob_cube_076.lineart.crease_threshold = 0.0
ob_cube_075.location = (-2.5, 3.5, -0.5)
ob_cube_075.lineart.crease_threshold = 0.0
ob_cube_074.location = (-2.5, 4.5, -0.5)
ob_cube_074.lineart.crease_threshold = 0.0
ob_cube_073.location = (-2.5, -1.5, -0.5)
ob_cube_073.lineart.crease_threshold = 0.0
ob_cube_072.location = (-2.5, -2.5, -0.5)
ob_cube_072.lineart.crease_threshold = 0.0
ob_cube_071.location = (-2.5, -3.5, -0.5)
ob_cube_071.lineart.crease_threshold = 0.0
ob_cube_070.location = (-2.5, -4.5, -0.5)
ob_cube_070.lineart.crease_threshold = 0.0
ob_cube_089.location = (-3.5, -0.5, -0.5)
ob_cube_089.lineart.crease_threshold = 0.0
ob_cube_088.location = (-3.5, 0.5, -0.5)
ob_cube_088.lineart.crease_threshold = 0.0
ob_cube_087.location = (-3.5, 1.5, -0.5)
ob_cube_087.lineart.crease_threshold = 0.0
ob_cube_086.location = (-3.5, 2.5, -0.5)
ob_cube_086.lineart.crease_threshold = 0.0
ob_cube_085.location = (-3.5, 3.5, -0.5)
ob_cube_085.lineart.crease_threshold = 0.0
ob_cube_084.location = (-3.5, 4.5, -0.5)
ob_cube_084.lineart.crease_threshold = 0.0
ob_cube_083.location = (-3.5, -1.5, -0.5)
ob_cube_083.lineart.crease_threshold = 0.0
ob_cube_082.location = (-3.5, -2.5, -0.5)
ob_cube_082.lineart.crease_threshold = 0.0
ob_cube_081.location = (-3.5, -3.5, -0.5)
ob_cube_081.lineart.crease_threshold = 0.0
ob_cube_080.location = (-3.5, -4.5, -0.5)
ob_cube_080.lineart.crease_threshold = 0.0
ob_cube_099.location = (-4.5, -0.5, -0.5)
ob_cube_099.lineart.crease_threshold = 0.0
ob_cube_098.location = (-4.5, 0.5, -0.5)
ob_cube_098.lineart.crease_threshold = 0.0
ob_cube_097.location = (-4.5, 1.5, -0.5)
ob_cube_097.lineart.crease_threshold = 0.0
ob_cube_096.location = (-4.5, 2.5, -0.5)
ob_cube_096.lineart.crease_threshold = 0.0
ob_cube_095.location = (-4.5, 3.5, -0.5)
ob_cube_095.lineart.crease_threshold = 0.0
ob_cube_094.location = (-4.5, 4.5, -0.5)
ob_cube_094.lineart.crease_threshold = 0.0
ob_cube_093.location = (-4.5, -1.5, -0.5)
ob_cube_093.lineart.crease_threshold = 0.0
ob_cube_092.location = (-4.5, -2.5, -0.5)
ob_cube_092.lineart.crease_threshold = 0.0
ob_cube_091.location = (-4.5, -3.5, -0.5)
ob_cube_091.lineart.crease_threshold = 0.0
ob_cube_090.location = (-4.5, -4.5, -0.5)
ob_cube_090.lineart.crease_threshold = 0.0

# ---- collection membership
col_collection_1.objects.link(ob_lamp)
col_collection_1.objects.link(ob_camera)
col_collection_4.objects.link(ob_cube)
col_collection_4.objects.link(ob_cube_001)
col_collection_4.objects.link(ob_cube_002)
col_collection_4.objects.link(ob_cube_003)
col_collection_4.objects.link(ob_cube_004)
col_collection_4.objects.link(ob_cube_005)
col_collection_4.objects.link(ob_cube_006)
col_collection_4.objects.link(ob_cube_007)
col_collection_4.objects.link(ob_cube_008)
col_collection_4.objects.link(ob_cube_009)
col_collection_4.objects.link(ob_cube_019)
col_collection_4.objects.link(ob_cube_018)
col_collection_4.objects.link(ob_cube_017)
col_collection_4.objects.link(ob_cube_016)
col_collection_4.objects.link(ob_cube_015)
col_collection_4.objects.link(ob_cube_014)
col_collection_4.objects.link(ob_cube_013)
col_collection_4.objects.link(ob_cube_012)
col_collection_4.objects.link(ob_cube_011)
col_collection_4.objects.link(ob_cube_010)
col_collection_4.objects.link(ob_cube_029)
col_collection_4.objects.link(ob_cube_028)
col_collection_4.objects.link(ob_cube_027)
col_collection_4.objects.link(ob_cube_026)
col_collection_4.objects.link(ob_cube_025)
col_collection_4.objects.link(ob_cube_024)
col_collection_4.objects.link(ob_cube_023)
col_collection_4.objects.link(ob_cube_022)
col_collection_4.objects.link(ob_cube_021)
col_collection_4.objects.link(ob_cube_020)
col_collection_4.objects.link(ob_cube_039)
col_collection_4.objects.link(ob_cube_038)
col_collection_4.objects.link(ob_cube_037)
col_collection_4.objects.link(ob_cube_036)
col_collection_4.objects.link(ob_cube_035)
col_collection_4.objects.link(ob_cube_034)
col_collection_4.objects.link(ob_cube_033)
col_collection_4.objects.link(ob_cube_032)
col_collection_4.objects.link(ob_cube_031)
col_collection_4.objects.link(ob_cube_030)
col_collection_4.objects.link(ob_cube_049)
col_collection_4.objects.link(ob_cube_048)
col_collection_4.objects.link(ob_cube_047)
col_collection_4.objects.link(ob_cube_046)
col_collection_4.objects.link(ob_cube_045)
col_collection_4.objects.link(ob_cube_044)
col_collection_4.objects.link(ob_cube_043)
col_collection_4.objects.link(ob_cube_042)
col_collection_4.objects.link(ob_cube_041)
col_collection_4.objects.link(ob_cube_040)
col_collection_4.objects.link(ob_cube_059)
col_collection_4.objects.link(ob_cube_058)
col_collection_4.objects.link(ob_cube_057)
col_collection_4.objects.link(ob_cube_056)
col_collection_4.objects.link(ob_cube_055)
col_collection_4.objects.link(ob_cube_054)
col_collection_4.objects.link(ob_cube_053)
col_collection_4.objects.link(ob_cube_052)
col_collection_4.objects.link(ob_cube_050)
col_collection_4.objects.link(ob_cube_069)
col_collection_4.objects.link(ob_cube_068)
col_collection_4.objects.link(ob_cube_067)
col_collection_4.objects.link(ob_cube_066)
col_collection_4.objects.link(ob_cube_065)
col_collection_4.objects.link(ob_cube_064)
col_collection_4.objects.link(ob_cube_063)
col_collection_4.objects.link(ob_cube_062)
col_collection_4.objects.link(ob_cube_061)
col_collection_4.objects.link(ob_cube_060)
col_collection_4.objects.link(ob_cube_079)
col_collection_4.objects.link(ob_cube_078)
col_collection_4.objects.link(ob_cube_077)
col_collection_4.objects.link(ob_cube_076)
col_collection_4.objects.link(ob_cube_075)
col_collection_4.objects.link(ob_cube_074)
col_collection_4.objects.link(ob_cube_073)
col_collection_4.objects.link(ob_cube_072)
col_collection_4.objects.link(ob_cube_071)
col_collection_4.objects.link(ob_cube_070)
col_collection_4.objects.link(ob_cube_089)
col_collection_4.objects.link(ob_cube_088)
col_collection_4.objects.link(ob_cube_087)
col_collection_4.objects.link(ob_cube_086)
col_collection_4.objects.link(ob_cube_085)
col_collection_4.objects.link(ob_cube_084)
col_collection_4.objects.link(ob_cube_083)
col_collection_4.objects.link(ob_cube_082)
col_collection_4.objects.link(ob_cube_081)
col_collection_4.objects.link(ob_cube_080)
col_collection_4.objects.link(ob_cube_099)
col_collection_4.objects.link(ob_cube_098)
col_collection_4.objects.link(ob_cube_097)
col_collection_4.objects.link(ob_cube_096)
col_collection_4.objects.link(ob_cube_095)
col_collection_4.objects.link(ob_cube_094)
col_collection_4.objects.link(ob_cube_093)
col_collection_4.objects.link(ob_cube_092)
col_collection_4.objects.link(ob_cube_091)
col_collection_4.objects.link(ob_cube_090)

# ---- scene / render settings (as saved in the file)
scene.camera = ob_camera
scene.frame_start = 1; scene.frame_end = 250; scene.frame_set(22)
scene.render.engine = 'CYCLES'
scene.render.resolution_percentage = 50
scene.render.dither_intensity = 0.0
scene.cycles.use_denoising = False
scene.cycles.samples = 128
scene.cycles.sampling_pattern = 'TABULATED_SOBOL'
scene.cycles.use_adaptive_sampling = False
scene.cycles.use_light_tree = False
scene.cycles.blur_glossy = 0.0
scene.cycles.sample_clamp_indirect = 0.0
scene.view_settings.view_transform = 'Standard'
bpy.context.view_layer.update()
